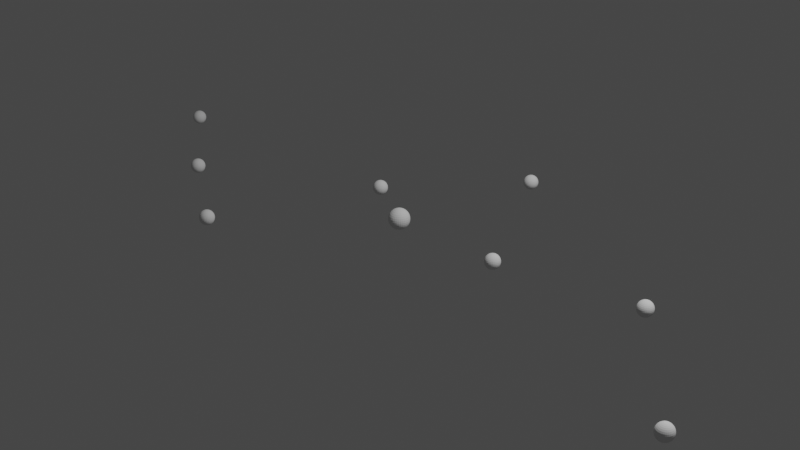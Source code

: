 # Source: point_on_curve1.blend  (saved by Blender 3.0.42; exported with 4.5.12 LTS)
import bpy
from mathutils import Matrix  # noqa: F401  (used for matrix-valued properties, if any)

bpy.ops.wm.read_factory_settings(use_empty=True)
scene = bpy.context.scene
scene.name = 'Scene'

# ---- collections
col_collection = bpy.data.collections.new('Collection'); scene.collection.children.link(col_collection)

# ---- node groups
ng_geometry_nodes = bpy.data.node_groups.new('Geometry Nodes', 'GeometryNodeTree')
_s = ng_geometry_nodes.interface.new_socket(name='Geometry', in_out='OUTPUT', socket_type='NodeSocketGeometry')
_s = ng_geometry_nodes.interface.new_socket(name='Geometry', in_out='INPUT', socket_type='NodeSocketGeometry')
ng_geometry_nodes.is_modifier = True
# nodes of 'Geometry Nodes' reference scene objects; filled in after objects exist

# ---- world
world_world = bpy.data.worlds.new('World'); scene.world = world_world
world_world.use_nodes = True; world_world.node_tree.nodes.clear()
_N = world_world.node_tree.nodes; _L = world_world.node_tree.links
n0 = _N.new('ShaderNodeOutputWorld'); n0.name = 'World Output'; n0.location = (300, 300)
n1 = _N.new('ShaderNodeBackground'); n1.name = 'Background'; n1.location = (10, 300)
n1.inputs[0].default_value = (0.05088, 0.05088, 0.05088, 1.0)
_L.new(n1.outputs[0], n0.inputs[0])
n0.is_active_output = True
world_world.color = (0.05088, 0.05088, 0.05088)
world_world.use_sun_shadow = False
world_world.sun_shadow_jitter_overblur = 0.0

# ---- cameras
cam_camera = bpy.data.cameras.new('Camera')
cam_camera.clip_end = 100.0
cam_camera.ortho_scale = 7.314

# ---- lights
light_light = bpy.data.lights.new('Light', 'POINT')
light_light.transmission_factor = 0.0
light_light.energy = 1000.0
light_light.shadow_soft_size = 0.1
light_light.shadow_maximum_resolution = 0.006
light_light.use_absolute_resolution = True

# ---- meshes
me_sphere = bpy.data.meshes.new('Sphere')
me_sphere.from_pydata([(0.0, -0.05248, -0.2639), (0.0, -0.103, -0.2485), (0.0, -0.1495, -0.2237), (0.0, -0.1902, -0.1902), (0.0, -0.2237, -0.1495), (0.0, -0.2485, -0.103), (0.0, -0.2639, -0.05248), (0.0, -0.2237, 0.1495), (0.0, -0.1902, 0.1902), (0.0, -0.1495, 0.2237), (-0.01024, -0.05148, -0.2639), (-0.02008, -0.101, -0.2485), (-0.02916, -0.1466, -0.2237), (-0.03711, -0.1866, -0.1902), (-0.04364, -0.2194, -0.1495), (-0.04849, -0.2438, -0.103), (-0.05148, -0.2588, -0.05248), (-0.05248, -0.2639, 1.176e-08), (-0.05148, -0.2588, 0.05248), (-0.04849, -0.2438, 0.103), (-0.04364, -0.2194, 0.1495), (-0.03711, -0.1866, 0.1902), (-0.02916, -0.1466, 0.2237), (-0.02008, -0.101, 0.2485), (-0.01024, -0.05148, 0.2639), (-0.02008, -0.04849, -0.2639), (-0.0394, -0.09511, -0.2485), (-0.0572, -0.1381, -0.2237), (-0.0728, -0.1757, -0.1902), (-0.0856, -0.2067, -0.1495), (-0.09511, -0.2296, -0.103), (-0.101, -0.2438, -0.05248), (-0.103, -0.2485, 1.176e-08), (-0.101, -0.2438, 0.05248), (-0.09511, -0.2296, 0.103), (-0.0856, -0.2067, 0.1495), (-0.0728, -0.1757, 0.1902), (-0.0572, -0.1381, 0.2237), (-0.0394, -0.09511, 0.2485), (-0.02008, -0.04849, 0.2639), (-0.02916, -0.04364, -0.2639), (-0.0572, -0.0856, -0.2485), (-0.08304, -0.1243, -0.2237), (-0.1057, -0.1582, -0.1902), (-0.1243, -0.186, -0.1495), (-0.1381, -0.2067, -0.103), (-0.1466, -0.2194, -0.05248), (-0.1495, -0.2237, 1.176e-08), (-0.1466, -0.2194, 0.05248), (-0.1381, -0.2067, 0.103), (-0.1243, -0.186, 0.1495), (-0.1057, -0.1582, 0.1902), (-0.08304, -0.1243, 0.2237), (-0.0572, -0.0856, 0.2485), (-0.02916, -0.04364, 0.2639), (-0.03711, -0.03711, -0.2639), (-0.0728, -0.0728, -0.2485), (-0.1057, -0.1057, -0.2237), (-0.1345, -0.1345, -0.1902), (-0.1582, -0.1582, -0.1495), (-0.1757, -0.1757, -0.103), (-0.1866, -0.1866, -0.05248), (-0.1902, -0.1902, 1.176e-08), (-0.1866, -0.1866, 0.05248), (-0.1757, -0.1757, 0.103), (-0.1582, -0.1582, 0.1495), (-0.1345, -0.1345, 0.1902), (-0.1057, -0.1057, 0.2237), (-0.0728, -0.0728, 0.2485), (-0.03711, -0.03711, 0.2639), (-0.04364, -0.02916, -0.2639), (-0.0856, -0.0572, -0.2485), (-0.1243, -0.08304, -0.2237), (-0.1582, -0.1057, -0.1902), (-0.186, -0.1243, -0.1495), (-0.2067, -0.1381, -0.103), (-0.2194, -0.1466, -0.05248), (-0.2237, -0.1495, 1.176e-08), (-0.2194, -0.1466, 0.05248), (-0.2067, -0.1381, 0.103), (-0.186, -0.1243, 0.1495), (-0.1582, -0.1057, 0.1902), (-0.1243, -0.08304, 0.2237), (-0.0856, -0.0572, 0.2485), (-0.04364, -0.02916, 0.2639), (-0.04849, -0.02008, -0.2639), (-0.09511, -0.0394, -0.2485), (-0.1381, -0.0572, -0.2237), (-0.1757, -0.0728, -0.1902), (-0.2067, -0.0856, -0.1495), (-0.2296, -0.09511, -0.103), (-0.2438, -0.101, -0.05248), (-0.2485, -0.103, 1.176e-08), (-0.2438, -0.101, 0.05248), (-0.2296, -0.09511, 0.103), (-0.2067, -0.0856, 0.1495), (-0.1757, -0.0728, 0.1902), (-0.1381, -0.0572, 0.2237), (-0.09511, -0.0394, 0.2485), (-0.04849, -0.02008, 0.2639), (-0.05148, -0.01024, -0.2639), (-0.101, -0.02008, -0.2485), (-0.1466, -0.02916, -0.2237), (-0.1866, -0.03711, -0.1902), (-0.2194, -0.04364, -0.1495), (-0.2438, -0.04849, -0.103), (-0.2588, -0.05148, -0.05248), (-0.2639, -0.05248, 1.176e-08), (-0.2588, -0.05148, 0.05248), (-0.2438, -0.04849, 0.103), (-0.2194, -0.04364, 0.1495), (-0.1866, -0.03711, 0.1902), (-0.1466, -0.02916, 0.2237), (-0.101, -0.02008, 0.2485), (-0.05148, -0.01024, 0.2639), (-0.05248, 1.849e-08, -0.2639), (-0.103, 3.252e-08, -0.2485), (-0.1495, 3.052e-08, -0.2237), (-0.1902, 1.248e-08, -0.1902), (-0.2237, 2.45e-08, -0.1495), (-0.2485, 4.461e-09, -0.103), (-0.2639, 2.45e-08, -0.05248), (-0.269, 4.455e-08, 1.176e-08), (-0.2639, 2.45e-08, 0.05248), (-0.2485, 4.054e-08, 0.103), (-0.2237, 2.851e-08, 0.1495), (-0.1902, 1.248e-08, 0.1902), (-0.1495, 3.052e-08, 0.2237), (-0.103, 2.651e-08, 0.2485), (-0.05248, 2.05e-08, 0.2639), (-0.05148, 0.01024, -0.2639), (-0.101, 0.02008, -0.2485), (-0.1466, 0.02916, -0.2237), (-0.1866, 0.03711, -0.1902), (-0.2194, 0.04364, -0.1495), (-0.2438, 0.04849, -0.103), (-0.2588, 0.05148, -0.05248), (-0.2639, 0.05248, 1.176e-08), (-0.2588, 0.05148, 0.05248), (-0.2438, 0.04849, 0.103), (-0.2194, 0.04364, 0.1495), (-0.1866, 0.03711, 0.1902), (-0.1466, 0.02916, 0.2237), (-0.101, 0.02008, 0.2485), (-0.05148, 0.01024, 0.2639), (-0.04849, 0.02008, -0.2639), (-0.09511, 0.0394, -0.2485), (-0.1381, 0.0572, -0.2237), (-0.1757, 0.0728, -0.1902), (-0.2067, 0.0856, -0.1495), (-0.2296, 0.09511, -0.103), (-0.2438, 0.101, -0.05248), (-0.2485, 0.103, 1.176e-08), (-0.2438, 0.101, 0.05248), (-0.2296, 0.09511, 0.103), (-0.2067, 0.0856, 0.1495), (-0.1757, 0.0728, 0.1902), (-0.1381, 0.0572, 0.2237), (-0.09511, 0.0394, 0.2485), (-0.04849, 0.02008, 0.2639), (-0.04364, 0.02916, -0.2639), (-0.0856, 0.0572, -0.2485), (-0.1243, 0.08304, -0.2237), (-0.1582, 0.1057, -0.1902), (-0.186, 0.1243, -0.1495), (-0.2067, 0.1381, -0.103), (-0.2194, 0.1466, -0.05248), (-0.2237, 0.1495, 1.176e-08), (-0.2194, 0.1466, 0.05248), (-0.2067, 0.1381, 0.103), (-0.186, 0.1243, 0.1495), (-0.1582, 0.1057, 0.1902), (-0.1243, 0.08304, 0.2237), (-0.0856, 0.0572, 0.2485), (-0.04364, 0.02916, 0.2639), (-0.03711, 0.03711, -0.2639), (-0.0728, 0.0728, -0.2485), (-0.1057, 0.1057, -0.2237), (-0.1345, 0.1345, -0.1902), (-0.1582, 0.1582, -0.1495), (-0.1757, 0.1757, -0.103), (-0.1866, 0.1866, -0.05248), (-0.1902, 0.1902, 1.176e-08), (-0.1866, 0.1866, 0.05248), (-0.1757, 0.1757, 0.103), (-0.1582, 0.1582, 0.1495), (-0.1345, 0.1345, 0.1902), (-0.1057, 0.1057, 0.2237), (-0.0728, 0.0728, 0.2485), (-0.03711, 0.03711, 0.2639), (-0.02916, 0.04364, -0.2639), (-0.0572, 0.0856, -0.2485), (-0.08304, 0.1243, -0.2237), (-0.1057, 0.1582, -0.1902), (-0.1243, 0.186, -0.1495), (-0.1381, 0.2067, -0.103), (-0.1466, 0.2194, -0.05248), (-0.1495, 0.2237, 1.176e-08), (-0.1466, 0.2194, 0.05248), (-0.1381, 0.2067, 0.103), (-0.1243, 0.186, 0.1495), (-0.1057, 0.1582, 0.1902), (-0.08304, 0.1243, 0.2237), (-0.0572, 0.0856, 0.2485), (-0.02916, 0.04364, 0.2639), (-0.02008, 0.04849, -0.2639), (-0.0394, 0.09511, -0.2485), (-0.0572, 0.1381, -0.2237), (-0.0728, 0.1757, -0.1902), (-0.0856, 0.2067, -0.1495), (-0.09511, 0.2296, -0.103), (-0.101, 0.2438, -0.05248), (-0.103, 0.2485, 1.176e-08), (-0.101, 0.2438, 0.05248), (-0.09511, 0.2296, 0.103), (-0.0856, 0.2067, 0.1495), (-0.0728, 0.1757, 0.1902), (-0.0572, 0.1381, 0.2237), (-0.0394, 0.09511, 0.2485), (-0.02008, 0.04849, 0.2639), (-0.01024, 0.05148, -0.2639), (-0.02008, 0.101, -0.2485), (-0.02916, 0.1466, -0.2237), (-0.03711, 0.1866, -0.1902), (-0.04364, 0.2194, -0.1495), (-0.04849, 0.2438, -0.103), (-0.05148, 0.2588, -0.05248), (-0.05248, 0.2639, 1.176e-08), (-0.05148, 0.2588, 0.05248), (-0.04849, 0.2438, 0.103), (-0.04364, 0.2194, 0.1495), (-0.03711, 0.1866, 0.1902), (-0.02916, 0.1466, 0.2237), (-0.02008, 0.101, 0.2485), (-0.01024, 0.05148, 0.2639), (-5.795e-10, 0.05248, -0.2639), (7.438e-09, 0.103, -0.2485), (1.746e-08, 0.1495, -0.2237), (-1.261e-08, 0.1902, -0.1902), (3.429e-09, 0.2237, -0.1495), (-4.588e-09, 0.2485, -0.103), (1.946e-08, 0.2639, -0.05248), (7.158e-08, 0.269, 1.176e-08), (1.946e-08, 0.2639, 0.05248), (3.149e-08, 0.2485, 0.103), (1.145e-08, 0.2237, 0.1495), (-1.261e-08, 0.1902, 0.1902), (1.746e-08, 0.1495, 0.2237), (-5.795e-10, 0.103, 0.2485), (4.227e-10, 0.05248, 0.2639), (0.01024, 0.05148, -0.2639), (0.02008, 0.101, -0.2485), (0.02916, 0.1466, -0.2237), (0.03711, 0.1866, -0.1902), (0.04364, 0.2194, -0.1495), (0.04849, 0.2438, -0.103), (0.05148, 0.2588, -0.05248), (0.05248, 0.2639, 1.176e-08), (0.05148, 0.2588, 0.05248), (0.04849, 0.2438, 0.103), (0.04364, 0.2194, 0.1495), (0.03711, 0.1866, 0.1902), (0.02916, 0.1466, 0.2237), (0.02008, 0.101, 0.2485), (0.01024, 0.05148, 0.2639), (0.02008, 0.04849, -0.2639), (0.0394, 0.09511, -0.2485), (0.0572, 0.1381, -0.2237), (0.0728, 0.1757, -0.1902), (0.0856, 0.2067, -0.1495), (0.09511, 0.2296, -0.103), (0.101, 0.2438, -0.05248), (0.103, 0.2485, 1.176e-08), (0.101, 0.2438, 0.05248), (0.09511, 0.2296, 0.103), (0.0856, 0.2067, 0.1495), (0.0728, 0.1757, 0.1902), (0.0572, 0.1381, 0.2237), (0.0394, 0.09511, 0.2485), (0.02008, 0.04849, 0.2639), (0.02916, 0.04364, -0.2639), (0.0572, 0.0856, -0.2485), (0.08304, 0.1243, -0.2237), (0.1057, 0.1582, -0.1902), (0.1243, 0.186, -0.1495), (0.1381, 0.2067, -0.103), (0.1466, 0.2194, -0.05248), (0.1495, 0.2237, 1.176e-08), (0.1466, 0.2194, 0.05248), (0.1381, 0.2067, 0.103), (0.1243, 0.186, 0.1495), (0.1057, 0.1582, 0.1902), (0.08304, 0.1243, 0.2237), (0.0572, 0.0856, 0.2485), (0.02916, 0.04364, 0.2639), (0.03711, 0.03711, -0.2639), (0.0728, 0.0728, -0.2485), (0.1057, 0.1057, -0.2237), (0.1345, 0.1345, -0.1902), (0.1582, 0.1582, -0.1495), (0.1757, 0.1757, -0.103), (0.1866, 0.1866, -0.05248), (0.1902, 0.1902, 1.176e-08), (0.1866, 0.1866, 0.05248), (0.1757, 0.1757, 0.103), (0.1582, 0.1582, 0.1495), (0.1345, 0.1345, 0.1902), (0.1057, 0.1057, 0.2237), (0.0728, 0.0728, 0.2485), (0.03711, 0.03711, 0.2639), (0.04364, 0.02916, -0.2639), (0.0856, 0.0572, -0.2485), (0.1243, 0.08304, -0.2237), (0.1582, 0.1057, -0.1902), (0.186, 0.1243, -0.1495), (0.2067, 0.1381, -0.103), (0.2194, 0.1466, -0.05248), (0.2237, 0.1495, 1.176e-08), (0.2194, 0.1466, 0.05248), (0.2067, 0.1381, 0.103), (0.186, 0.1243, 0.1495), (0.1582, 0.1057, 0.1902), (0.1243, 0.08304, 0.2237), (0.0856, 0.0572, 0.2485), (0.04364, 0.02916, 0.2639), (2.173e-08, 3.252e-08, -0.269), (0.04849, 0.02008, -0.2639), (0.09511, 0.0394, -0.2485), (0.1381, 0.0572, -0.2237), (0.1757, 0.0728, -0.1902), (0.2067, 0.0856, -0.1495), (0.2296, 0.09511, -0.103), (0.2438, 0.101, -0.05248), (0.2485, 0.103, 1.176e-08), (0.2438, 0.101, 0.05248), (0.2296, 0.09511, 0.103), (0.2067, 0.0856, 0.1495), (0.1757, 0.0728, 0.1902), (0.1381, 0.0572, 0.2237), (0.09511, 0.0394, 0.2485), (0.04849, 0.02008, 0.2639), (0.05148, 0.01024, -0.2639), (0.101, 0.02008, -0.2485), (0.1466, 0.02916, -0.2237), (0.1866, 0.03711, -0.1902), (0.2194, 0.04364, -0.1495), (0.2438, 0.04849, -0.103), (0.2588, 0.05148, -0.05248), (0.2639, 0.05248, 1.176e-08), (0.2588, 0.05148, 0.05248), (0.2438, 0.04849, 0.103), (0.2194, 0.04364, 0.1495), (0.1866, 0.03711, 0.1902), (0.1466, 0.02916, 0.2237), (0.101, 0.02008, 0.2485), (0.05148, 0.01024, 0.2639), (0.05248, 1.949e-08, -0.2639), (0.103, 1.248e-08, -0.2485), (0.1495, -1.552e-09, -0.2237), (0.1902, 2.45e-08, -0.1902), (0.2237, 1.248e-08, -0.1495), (0.2485, 4.519e-10, -0.103), (0.2639, -1.959e-08, -0.05248), (0.269, -1.038e-07, 1.176e-08), (0.2639, -1.959e-08, 0.05248), (0.2485, -3.162e-08, 0.103), (0.2237, 8.469e-09, 0.1495), (0.1902, 2.45e-08, 0.1902), (0.1495, -1.552e-09, 0.2237), (0.103, 1.649e-08, 0.2485), (0.05248, 1.849e-08, 0.2639), (0.05148, -0.01024, -0.2639), (0.101, -0.02008, -0.2485), (0.1466, -0.02916, -0.2237), (0.1866, -0.03711, -0.1902), (0.2194, -0.04364, -0.1495), (0.2438, -0.04849, -0.103), (0.2588, -0.05148, -0.05248), (0.2639, -0.05248, 1.176e-08), (0.2588, -0.05148, 0.05248), (0.2438, -0.04849, 0.103), (0.2194, -0.04364, 0.1495), (0.1866, -0.03711, 0.1902), (0.1466, -0.02916, 0.2237), (0.101, -0.02008, 0.2485), (0.05148, -0.01024, 0.2639), (0.04849, -0.02008, -0.2639), (0.09511, -0.0394, -0.2485), (0.1381, -0.0572, -0.2237), (0.1757, -0.0728, -0.1902), (0.2067, -0.0856, -0.1495), (0.2296, -0.09511, -0.103), (0.2438, -0.101, -0.05248), (0.2485, -0.103, 1.176e-08), (0.2438, -0.101, 0.05248), (0.2296, -0.09511, 0.103), (0.2067, -0.0856, 0.1495), (0.1757, -0.0728, 0.1902), (0.1381, -0.0572, 0.2237), (0.09511, -0.0394, 0.2485), (0.04849, -0.02008, 0.2639), (0.04364, -0.02916, -0.2639), (0.0856, -0.0572, -0.2485), (0.1243, -0.08304, -0.2237), (0.1582, -0.1057, -0.1902), (0.186, -0.1243, -0.1495), (0.2067, -0.1381, -0.103), (0.2194, -0.1466, -0.05248), (0.2237, -0.1495, 1.176e-08), (0.2194, -0.1466, 0.05248), (0.2067, -0.1381, 0.103), (0.186, -0.1243, 0.1495), (0.1582, -0.1057, 0.1902), (0.1243, -0.08304, 0.2237), (0.0856, -0.0572, 0.2485), (0.04364, -0.02916, 0.2639), (0.03711, -0.03711, -0.2639), (0.0728, -0.0728, -0.2485), (0.1057, -0.1057, -0.2237), (0.1345, -0.1345, -0.1902), (0.1582, -0.1582, -0.1495), (0.1757, -0.1757, -0.103), (0.1866, -0.1866, -0.05248), (0.1902, -0.1902, 1.176e-08), (0.1866, -0.1866, 0.05248), (0.1757, -0.1757, 0.103), (0.1582, -0.1582, 0.1495), (0.1345, -0.1345, 0.1902), (0.1057, -0.1057, 0.2237), (0.0728, -0.0728, 0.2485), (0.03711, -0.03711, 0.2639), (0.02916, -0.04364, -0.2639), (0.0572, -0.0856, -0.2485), (0.08304, -0.1243, -0.2237), (0.1057, -0.1582, -0.1902), (0.1243, -0.186, -0.1495), (0.1381, -0.2067, -0.103), (0.1466, -0.2194, -0.05248), (0.1495, -0.2237, 1.176e-08), (0.1466, -0.2194, 0.05248), (0.1381, -0.2067, 0.103), (0.1243, -0.186, 0.1495), (0.1057, -0.1582, 0.1902), (0.08304, -0.1243, 0.2237), (0.0572, -0.0856, 0.2485), (0.02916, -0.04364, 0.2639), (0.02008, -0.04849, -0.2639), (0.0394, -0.09511, -0.2485), (0.0572, -0.1381, -0.2237), (0.0728, -0.1757, -0.1902), (0.0856, -0.2067, -0.1495), (0.09511, -0.2296, -0.103), (0.101, -0.2438, -0.05248), (0.103, -0.2485, 1.176e-08), (0.101, -0.2438, 0.05248), (0.09511, -0.2296, 0.103), (0.0856, -0.2067, 0.1495), (0.0728, -0.1757, 0.1902), (0.0572, -0.1381, 0.2237), (0.0394, -0.09511, 0.2485), (0.02008, -0.04849, 0.2639), (0.01024, -0.05148, -0.2639), (0.02008, -0.101, -0.2485), (0.02916, -0.1466, -0.2237), (0.03711, -0.1866, -0.1902), (0.04364, -0.2194, -0.1495), (0.04849, -0.2438, -0.103), (0.05148, -0.2588, -0.05248), (0.05248, -0.2639, 1.176e-08), (0.05148, -0.2588, 0.05248), (0.04849, -0.2438, 0.103), (0.04364, -0.2194, 0.1495), (0.03711, -0.1866, 0.1902), (0.02916, -0.1466, 0.2237), (0.02008, -0.101, 0.2485), (0.01024, -0.05148, 0.2639), (-1.449e-07, -0.269, 1.176e-08), (-6.071e-08, -0.2639, 0.05248), (-5.269e-08, -0.2485, 0.103), (-1.862e-08, -0.103, 0.2485), (-7.595e-09, -0.05248, 0.2639), (0.0, 2.352e-08, 0.269)], [], [(7, 478, 19, 20), (3, 2, 12, 13), (8, 7, 20, 21), (4, 3, 13, 14), (9, 8, 21, 22), (5, 4, 14, 15), (479, 9, 22, 23), (6, 5, 15, 16), (480, 479, 23, 24), (476, 6, 16, 17), (0, 325, 10), (481, 480, 24), (477, 476, 17, 18), (1, 0, 10, 11), (478, 477, 18, 19), (2, 1, 11, 12), (19, 18, 33, 34), (12, 11, 26, 27), (20, 19, 34, 35), (13, 12, 27, 28), (21, 20, 35, 36), (14, 13, 28, 29), (22, 21, 36, 37), (15, 14, 29, 30), (23, 22, 37, 38), (16, 15, 30, 31), (24, 23, 38, 39), (17, 16, 31, 32), (10, 325, 25), (481, 24, 39), (18, 17, 32, 33), (11, 10, 25, 26), (38, 37, 52, 53), (31, 30, 45, 46), (39, 38, 53, 54), (32, 31, 46, 47), (25, 325, 40), (481, 39, 54), (33, 32, 47, 48), (26, 25, 40, 41), (34, 33, 48, 49), (27, 26, 41, 42), (35, 34, 49, 50), (28, 27, 42, 43), (36, 35, 50, 51), (29, 28, 43, 44), (37, 36, 51, 52), (30, 29, 44, 45), (42, 41, 56, 57), (50, 49, 64, 65), (43, 42, 57, 58), (51, 50, 65, 66), (44, 43, 58, 59), (52, 51, 66, 67), (45, 44, 59, 60), (53, 52, 67, 68), (46, 45, 60, 61), (54, 53, 68, 69), (47, 46, 61, 62), (40, 325, 55), (481, 54, 69), (48, 47, 62, 63), (41, 40, 55, 56), (49, 48, 63, 64), (61, 60, 75, 76), (69, 68, 83, 84), (62, 61, 76, 77), (55, 325, 70), (481, 69, 84), (63, 62, 77, 78), (56, 55, 70, 71), (64, 63, 78, 79), (57, 56, 71, 72), (65, 64, 79, 80), (58, 57, 72, 73), (66, 65, 80, 81), (59, 58, 73, 74), (67, 66, 81, 82), (60, 59, 74, 75), (68, 67, 82, 83), (80, 79, 94, 95), (73, 72, 87, 88), (81, 80, 95, 96), (74, 73, 88, 89), (82, 81, 96, 97), (75, 74, 89, 90), (83, 82, 97, 98), (76, 75, 90, 91), (84, 83, 98, 99), (77, 76, 91, 92), (70, 325, 85), (481, 84, 99), (78, 77, 92, 93), (71, 70, 85, 86), (79, 78, 93, 94), (72, 71, 86, 87), (99, 98, 113, 114), (92, 91, 106, 107), (85, 325, 100), (481, 99, 114), (93, 92, 107, 108), (86, 85, 100, 101), (94, 93, 108, 109), (87, 86, 101, 102), (95, 94, 109, 110), (88, 87, 102, 103), (96, 95, 110, 111), (89, 88, 103, 104), (97, 96, 111, 112), (90, 89, 104, 105), (98, 97, 112, 113), (91, 90, 105, 106), (111, 110, 125, 126), (104, 103, 118, 119), (112, 111, 126, 127), (105, 104, 119, 120), (113, 112, 127, 128), (106, 105, 120, 121), (114, 113, 128, 129), (107, 106, 121, 122), (100, 325, 115), (481, 114, 129), (108, 107, 122, 123), (101, 100, 115, 116), (109, 108, 123, 124), (102, 101, 116, 117), (110, 109, 124, 125), (103, 102, 117, 118), (115, 325, 130), (481, 129, 144), (123, 122, 137, 138), (116, 115, 130, 131), (124, 123, 138, 139), (117, 116, 131, 132), (125, 124, 139, 140), (118, 117, 132, 133), (126, 125, 140, 141), (119, 118, 133, 134), (127, 126, 141, 142), (120, 119, 134, 135), (128, 127, 142, 143), (121, 120, 135, 136), (129, 128, 143, 144), (122, 121, 136, 137), (134, 133, 148, 149), (142, 141, 156, 157), (135, 134, 149, 150), (143, 142, 157, 158), (136, 135, 150, 151), (144, 143, 158, 159), (137, 136, 151, 152), (130, 325, 145), (481, 144, 159), (138, 137, 152, 153), (131, 130, 145, 146), (139, 138, 153, 154), (132, 131, 146, 147), (140, 139, 154, 155), (133, 132, 147, 148), (141, 140, 155, 156), (153, 152, 167, 168), (146, 145, 160, 161), (154, 153, 168, 169), (147, 146, 161, 162), (155, 154, 169, 170), (148, 147, 162, 163), (156, 155, 170, 171), (149, 148, 163, 164), (157, 156, 171, 172), (150, 149, 164, 165), (158, 157, 172, 173), (151, 150, 165, 166), (159, 158, 173, 174), (152, 151, 166, 167), (145, 325, 160), (481, 159, 174), (172, 171, 186, 187), (165, 164, 179, 180), (173, 172, 187, 188), (166, 165, 180, 181), (174, 173, 188, 189), (167, 166, 181, 182), (160, 325, 175), (481, 174, 189), (168, 167, 182, 183), (161, 160, 175, 176), (169, 168, 183, 184), (162, 161, 176, 177), (170, 169, 184, 185), (163, 162, 177, 178), (171, 170, 185, 186), (164, 163, 178, 179), (176, 175, 190, 191), (184, 183, 198, 199), (177, 176, 191, 192), (185, 184, 199, 200), (178, 177, 192, 193), (186, 185, 200, 201), (179, 178, 193, 194), (187, 186, 201, 202), (180, 179, 194, 195), (188, 187, 202, 203), (181, 180, 195, 196), (189, 188, 203, 204), (182, 181, 196, 197), (175, 325, 190), (481, 189, 204), (183, 182, 197, 198), (195, 194, 209, 210), (203, 202, 217, 218), (196, 195, 210, 211), (204, 203, 218, 219), (197, 196, 211, 212), (190, 325, 205), (481, 204, 219), (198, 197, 212, 213), (191, 190, 205, 206), (199, 198, 213, 214), (192, 191, 206, 207), (200, 199, 214, 215), (193, 192, 207, 208), (201, 200, 215, 216), (194, 193, 208, 209), (202, 201, 216, 217), (214, 213, 228, 229), (207, 206, 221, 222), (215, 214, 229, 230), (208, 207, 222, 223), (216, 215, 230, 231), (209, 208, 223, 224), (217, 216, 231, 232), (210, 209, 224, 225), (218, 217, 232, 233), (211, 210, 225, 226), (219, 218, 233, 234), (212, 211, 226, 227), (205, 325, 220), (481, 219, 234), (213, 212, 227, 228), (206, 205, 220, 221), (233, 232, 247, 248), (226, 225, 240, 241), (234, 233, 248, 249), (227, 226, 241, 242), (220, 325, 235), (481, 234, 249), (228, 227, 242, 243), (221, 220, 235, 236), (229, 228, 243, 244), (222, 221, 236, 237), (230, 229, 244, 245), (223, 222, 237, 238), (231, 230, 245, 246), (224, 223, 238, 239), (232, 231, 246, 247), (225, 224, 239, 240), (245, 244, 259, 260), (238, 237, 252, 253), (246, 245, 260, 261), (239, 238, 253, 254), (247, 246, 261, 262), (240, 239, 254, 255), (248, 247, 262, 263), (241, 240, 255, 256), (249, 248, 263, 264), (242, 241, 256, 257), (235, 325, 250), (481, 249, 264), (243, 242, 257, 258), (236, 235, 250, 251), (244, 243, 258, 259), (237, 236, 251, 252), (264, 263, 278, 279), (257, 256, 271, 272), (250, 325, 265), (481, 264, 279), (258, 257, 272, 273), (251, 250, 265, 266), (259, 258, 273, 274), (252, 251, 266, 267), (260, 259, 274, 275), (253, 252, 267, 268), (261, 260, 275, 276), (254, 253, 268, 269), (262, 261, 276, 277), (255, 254, 269, 270), (263, 262, 277, 278), (256, 255, 270, 271), (268, 267, 282, 283), (276, 275, 290, 291), (269, 268, 283, 284), (277, 276, 291, 292), (270, 269, 284, 285), (278, 277, 292, 293), (271, 270, 285, 286), (279, 278, 293, 294), (272, 271, 286, 287), (265, 325, 280), (481, 279, 294), (273, 272, 287, 288), (266, 265, 280, 281), (274, 273, 288, 289), (267, 266, 281, 282), (275, 274, 289, 290), (287, 286, 301, 302), (280, 325, 295), (481, 294, 309), (288, 287, 302, 303), (281, 280, 295, 296), (289, 288, 303, 304), (282, 281, 296, 297), (290, 289, 304, 305), (283, 282, 297, 298), (291, 290, 305, 306), (284, 283, 298, 299), (292, 291, 306, 307), (285, 284, 299, 300), (293, 292, 307, 308), (286, 285, 300, 301), (294, 293, 308, 309), (306, 305, 320, 321), (299, 298, 313, 314), (307, 306, 321, 322), (300, 299, 314, 315), (308, 307, 322, 323), (301, 300, 315, 316), (309, 308, 323, 324), (302, 301, 316, 317), (295, 325, 310), (481, 309, 324), (303, 302, 317, 318), (296, 295, 310, 311), (304, 303, 318, 319), (297, 296, 311, 312), (305, 304, 319, 320), (298, 297, 312, 313), (310, 325, 326), (481, 324, 340), (318, 317, 333, 334), (311, 310, 326, 327), (319, 318, 334, 335), (312, 311, 327, 328), (320, 319, 335, 336), (313, 312, 328, 329), (321, 320, 336, 337), (314, 313, 329, 330), (322, 321, 337, 338), (315, 314, 330, 331), (323, 322, 338, 339), (316, 315, 331, 332), (324, 323, 339, 340), (317, 316, 332, 333), (330, 329, 344, 345), (338, 337, 352, 353), (331, 330, 345, 346), (339, 338, 353, 354), (332, 331, 346, 347), (340, 339, 354, 355), (333, 332, 347, 348), (326, 325, 341), (481, 340, 355), (334, 333, 348, 349), (327, 326, 341, 342), (335, 334, 349, 350), (328, 327, 342, 343), (336, 335, 350, 351), (329, 328, 343, 344), (337, 336, 351, 352), (349, 348, 363, 364), (342, 341, 356, 357), (350, 349, 364, 365), (343, 342, 357, 358), (351, 350, 365, 366), (344, 343, 358, 359), (352, 351, 366, 367), (345, 344, 359, 360), (353, 352, 367, 368), (346, 345, 360, 361), (354, 353, 368, 369), (347, 346, 361, 362), (355, 354, 369, 370), (348, 347, 362, 363), (341, 325, 356), (481, 355, 370), (368, 367, 382, 383), (361, 360, 375, 376), (369, 368, 383, 384), (362, 361, 376, 377), (370, 369, 384, 385), (363, 362, 377, 378), (356, 325, 371), (481, 370, 385), (364, 363, 378, 379), (357, 356, 371, 372), (365, 364, 379, 380), (358, 357, 372, 373), (366, 365, 380, 381), (359, 358, 373, 374), (367, 366, 381, 382), (360, 359, 374, 375), (380, 379, 394, 395), (373, 372, 387, 388), (381, 380, 395, 396), (374, 373, 388, 389), (382, 381, 396, 397), (375, 374, 389, 390), (383, 382, 397, 398), (376, 375, 390, 391), (384, 383, 398, 399), (377, 376, 391, 392), (385, 384, 399, 400), (378, 377, 392, 393), (371, 325, 386), (481, 385, 400), (379, 378, 393, 394), (372, 371, 386, 387), (399, 398, 413, 414), (392, 391, 406, 407), (400, 399, 414, 415), (393, 392, 407, 408), (386, 325, 401), (481, 400, 415), (394, 393, 408, 409), (387, 386, 401, 402), (395, 394, 409, 410), (388, 387, 402, 403), (396, 395, 410, 411), (389, 388, 403, 404), (397, 396, 411, 412), (390, 389, 404, 405), (398, 397, 412, 413), (391, 390, 405, 406), (403, 402, 417, 418), (411, 410, 425, 426), (404, 403, 418, 419), (412, 411, 426, 427), (405, 404, 419, 420), (413, 412, 427, 428), (406, 405, 420, 421), (414, 413, 428, 429), (407, 406, 421, 422), (415, 414, 429, 430), (408, 407, 422, 423), (401, 325, 416), (481, 415, 430), (409, 408, 423, 424), (402, 401, 416, 417), (410, 409, 424, 425), (422, 421, 436, 437), (430, 429, 444, 445), (423, 422, 437, 438), (416, 325, 431), (481, 430, 445), (424, 423, 438, 439), (417, 416, 431, 432), (425, 424, 439, 440), (418, 417, 432, 433), (426, 425, 440, 441), (419, 418, 433, 434), (427, 426, 441, 442), (420, 419, 434, 435), (428, 427, 442, 443), (421, 420, 435, 436), (429, 428, 443, 444), (441, 440, 455, 456), (434, 433, 448, 449), (442, 441, 456, 457), (435, 434, 449, 450), (443, 442, 457, 458), (436, 435, 450, 451), (444, 443, 458, 459), (437, 436, 451, 452), (445, 444, 459, 460), (438, 437, 452, 453), (431, 325, 446), (481, 445, 460), (439, 438, 453, 454), (432, 431, 446, 447), (440, 439, 454, 455), (433, 432, 447, 448), (460, 459, 474, 475), (453, 452, 467, 468), (446, 325, 461), (481, 460, 475), (454, 453, 468, 469), (447, 446, 461, 462), (455, 454, 469, 470), (448, 447, 462, 463), (456, 455, 470, 471), (449, 448, 463, 464), (457, 456, 471, 472), (450, 449, 464, 465), (458, 457, 472, 473), (451, 450, 465, 466), (459, 458, 473, 474), (452, 451, 466, 467), (464, 463, 2, 3), (472, 471, 7, 8), (465, 464, 3, 4), (473, 472, 8, 9), (466, 465, 4, 5), (474, 473, 9, 479), (467, 466, 5, 6), (475, 474, 479, 480), (468, 467, 6, 476), (461, 325, 0), (481, 475, 480), (469, 468, 476, 477), (462, 461, 0, 1), (470, 469, 477, 478), (463, 462, 1, 2), (471, 470, 478, 7)])
_uv = me_sphere.uv_layers.new(name='UVMap')
_uv.uv.foreach_set('vector', [0.75, 0.3125, 0.75, 0.375, 0.7188, 0.375, 0.7188, 0.3125, 0.75, 0.75, 0.75, 0.8125, 0.7188, 0.8125, 0.7188, 0.75, 0.75, 0.25, 0.75, 0.3125, 0.7188, 0.3125, 0.7188, 0.25, 0.75, 0.6875, 0.75, 0.75, 0.7188, 0.75, 0.7188, 0.6875, 0.75, 0.1875, 0.75, 0.25, 0.7188, 0.25, 0.7188, 0.1875, 0.75, 0.625, 0.75, 0.6875, 0.7188, 0.6875, 0.7188, 0.625, 0.75, 0.125, 0.75, 0.1875, 0.7188, 0.1875, 0.7188, 0.125, 0.75, 0.5625, 0.75, 0.625, 0.7188, 0.625, 0.7188, 0.5625, 0.75, 0.0625, 0.75, 0.125, 0.7188, 0.125, 0.7188, 0.0625, 0.75, 0.5, 0.75, 0.5625, 0.7188, 0.5625, 0.7188, 0.5, 0.75, 0.9375, 0.7344, 1.0, 0.7188, 0.9375, 0.7344, 0.0, 0.75, 0.0625, 0.7188, 0.0625, 0.75, 0.4375, 0.75, 0.5, 0.7188, 0.5, 0.7188, 0.4375, 0.75, 0.875, 0.75, 0.9375, 0.7188, 0.9375, 0.7188, 0.875, 0.75, 0.375, 0.75, 0.4375, 0.7188, 0.4375, 0.7188, 0.375, 0.75, 0.8125, 0.75, 0.875, 0.7188, 0.875, 0.7188, 0.8125, 0.7188, 0.375, 0.7188, 0.4375, 0.6875, 0.4375, 0.6875, 0.375, 0.7188, 0.8125, 0.7188, 0.875, 0.6875, 0.875, 0.6875, 0.8125, 0.7188, 0.3125, 0.7188, 0.375, 0.6875, 0.375, 0.6875, 0.3125, 0.7188, 0.75, 0.7188, 0.8125, 0.6875, 0.8125, 0.6875, 0.75, 0.7188, 0.25, 0.7188, 0.3125, 0.6875, 0.3125, 0.6875, 0.25, 0.7188, 0.6875, 0.7188, 0.75, 0.6875, 0.75, 0.6875, 0.6875, 0.7188, 0.1875, 0.7188, 0.25, 0.6875, 0.25, 0.6875, 0.1875, 0.7188, 0.625, 0.7188, 0.6875, 0.6875, 0.6875, 0.6875, 0.625, 0.7188, 0.125, 0.7188, 0.1875, 0.6875, 0.1875, 0.6875, 0.125, 0.7188, 0.5625, 0.7188, 0.625, 0.6875, 0.625, 0.6875, 0.5625, 0.7188, 0.0625, 0.7188, 0.125, 0.6875, 0.125, 0.6875, 0.0625, 0.7188, 0.5, 0.7188, 0.5625, 0.6875, 0.5625, 0.6875, 0.5, 0.7188, 0.9375, 0.7031, 1.0, 0.6875, 0.9375, 0.7031, 0.0, 0.7188, 0.0625, 0.6875, 0.0625, 0.7188, 0.4375, 0.7188, 0.5, 0.6875, 0.5, 0.6875, 0.4375, 0.7188, 0.875, 0.7188, 0.9375, 0.6875, 0.9375, 0.6875, 0.875, 0.6875, 0.125, 0.6875, 0.1875, 0.6562, 0.1875, 0.6562, 0.125, 0.6875, 0.5625, 0.6875, 0.625, 0.6562, 0.625, 0.6562, 0.5625, 0.6875, 0.0625, 0.6875, 0.125, 0.6562, 0.125, 0.6562, 0.0625, 0.6875, 0.5, 0.6875, 0.5625, 0.6562, 0.5625, 0.6562, 0.5, 0.6875, 0.9375, 0.6719, 1.0, 0.6562, 0.9375, 0.6719, 0.0, 0.6875, 0.0625, 0.6562, 0.0625, 0.6875, 0.4375, 0.6875, 0.5, 0.6562, 0.5, 0.6562, 0.4375, 0.6875, 0.875, 0.6875, 0.9375, 0.6562, 0.9375, 0.6562, 0.875, 0.6875, 0.375, 0.6875, 0.4375, 0.6562, 0.4375, 0.6562, 0.375, 0.6875, 0.8125, 0.6875, 0.875, 0.6562, 0.875, 0.6562, 0.8125, 0.6875, 0.3125, 0.6875, 0.375, 0.6562, 0.375, 0.6562, 0.3125, 0.6875, 0.75, 0.6875, 0.8125, 0.6562, 0.8125, 0.6562, 0.75, 0.6875, 0.25, 0.6875, 0.3125, 0.6562, 0.3125, 0.6562, 0.25, 0.6875, 0.6875, 0.6875, 0.75, 0.6562, 0.75, 0.6562, 0.6875, 0.6875, 0.1875, 0.6875, 0.25, 0.6562, 0.25, 0.6562, 0.1875, 0.6875, 0.625, 0.6875, 0.6875, 0.6562, 0.6875, 0.6562, 0.625, 0.6562, 0.8125, 0.6562, 0.875, 0.625, 0.875, 0.625, 0.8125, 0.6562, 0.3125, 0.6562, 0.375, 0.625, 0.375, 0.625, 0.3125, 0.6562, 0.75, 0.6562, 0.8125, 0.625, 0.8125, 0.625, 0.75, 0.6562, 0.25, 0.6562, 0.3125, 0.625, 0.3125, 0.625, 0.25, 0.6562, 0.6875, 0.6562, 0.75, 0.625, 0.75, 0.625, 0.6875, 0.6562, 0.1875, 0.6562, 0.25, 0.625, 0.25, 0.625, 0.1875, 0.6562, 0.625, 0.6562, 0.6875, 0.625, 0.6875, 0.625, 0.625, 0.6562, 0.125, 0.6562, 0.1875, 0.625, 0.1875, 0.625, 0.125, 0.6562, 0.5625, 0.6562, 0.625, 0.625, 0.625, 0.625, 0.5625, 0.6562, 0.0625, 0.6562, 0.125, 0.625, 0.125, 0.625, 0.0625, 0.6562, 0.5, 0.6562, 0.5625, 0.625, 0.5625, 0.625, 0.5, 0.6562, 0.9375, 0.6406, 1.0, 0.625, 0.9375, 0.6406, 0.0, 0.6562, 0.0625, 0.625, 0.0625, 0.6562, 0.4375, 0.6562, 0.5, 0.625, 0.5, 0.625, 0.4375, 0.6562, 0.875, 0.6562, 0.9375, 0.625, 0.9375, 0.625, 0.875, 0.6562, 0.375, 0.6562, 0.4375, 0.625, 0.4375, 0.625, 0.375, 0.625, 0.5625, 0.625, 0.625, 0.5938, 0.625, 0.5938, 0.5625, 0.625, 0.0625, 0.625, 0.125, 0.5938, 0.125, 0.5937, 0.0625, 0.625, 0.5, 0.625, 0.5625, 0.5938, 0.5625, 0.5938, 0.5, 0.625, 0.9375, 0.6094, 1.0, 0.5937, 0.9375, 0.6094, 0.0, 0.625, 0.0625, 0.5937, 0.0625, 0.625, 0.4375, 0.625, 0.5, 0.5938, 0.5, 0.5938, 0.4375, 0.625, 0.875, 0.625, 0.9375, 0.5937, 0.9375, 0.5937, 0.875, 0.625, 0.375, 0.625, 0.4375, 0.5938, 0.4375, 0.5938, 0.375, 0.625, 0.8125, 0.625, 0.875, 0.5937, 0.875, 0.5938, 0.8125, 0.625, 0.3125, 0.625, 0.375, 0.5938, 0.375, 0.5938, 0.3125, 0.625, 0.75, 0.625, 0.8125, 0.5938, 0.8125, 0.5938, 0.75, 0.625, 0.25, 0.625, 0.3125, 0.5938, 0.3125, 0.5938, 0.25, 0.625, 0.6875, 0.625, 0.75, 0.5938, 0.75, 0.5938, 0.6875, 0.625, 0.1875, 0.625, 0.25, 0.5938, 0.25, 0.5938, 0.1875, 0.625, 0.625, 0.625, 0.6875, 0.5938, 0.6875, 0.5938, 0.625, 0.625, 0.125, 0.625, 0.1875, 0.5938, 0.1875, 0.5938, 0.125, 0.5938, 0.3125, 0.5938, 0.375, 0.5625, 0.375, 0.5625, 0.3125, 0.5938, 0.75, 0.5938, 0.8125, 0.5625, 0.8125, 0.5625, 0.75, 0.5938, 0.25, 0.5938, 0.3125, 0.5625, 0.3125, 0.5625, 0.25, 0.5938, 0.6875, 0.5938, 0.75, 0.5625, 0.75, 0.5625, 0.6875, 0.5938, 0.1875, 0.5938, 0.25, 0.5625, 0.25, 0.5625, 0.1875, 0.5938, 0.625, 0.5938, 0.6875, 0.5625, 0.6875, 0.5625, 0.625, 0.5938, 0.125, 0.5938, 0.1875, 0.5625, 0.1875, 0.5625, 0.125, 0.5938, 0.5625, 0.5938, 0.625, 0.5625, 0.625, 0.5625, 0.5625, 0.5937, 0.0625, 0.5938, 0.125, 0.5625, 0.125, 0.5625, 0.0625, 0.5938, 0.5, 0.5938, 0.5625, 0.5625, 0.5625, 0.5625, 0.5, 0.5937, 0.9375, 0.5781, 1.0, 0.5625, 0.9375, 0.5781, 0.0, 0.5937, 0.0625, 0.5625, 0.0625, 0.5938, 0.4375, 0.5938, 0.5, 0.5625, 0.5, 0.5625, 0.4375, 0.5937, 0.875, 0.5937, 0.9375, 0.5625, 0.9375, 0.5625, 0.875, 0.5938, 0.375, 0.5938, 0.4375, 0.5625, 0.4375, 0.5625, 0.375, 0.5938, 0.8125, 0.5937, 0.875, 0.5625, 0.875, 0.5625, 0.8125, 0.5625, 0.0625, 0.5625, 0.125, 0.5312, 0.125, 0.5312, 0.0625, 0.5625, 0.5, 0.5625, 0.5625, 0.5312, 0.5625, 0.5312, 0.5, 0.5625, 0.9375, 0.5469, 1.0, 0.5312, 0.9375, 0.5469, 0.0, 0.5625, 0.0625, 0.5312, 0.0625, 0.5625, 0.4375, 0.5625, 0.5, 0.5312, 0.5, 0.5312, 0.4375, 0.5625, 0.875, 0.5625, 0.9375, 0.5312, 0.9375, 0.5312, 0.875, 0.5625, 0.375, 0.5625, 0.4375, 0.5312, 0.4375, 0.5312, 0.375, 0.5625, 0.8125, 0.5625, 0.875, 0.5312, 0.875, 0.5312, 0.8125, 0.5625, 0.3125, 0.5625, 0.375, 0.5312, 0.375, 0.5312, 0.3125, 0.5625, 0.75, 0.5625, 0.8125, 0.5312, 0.8125, 0.5312, 0.75, 0.5625, 0.25, 0.5625, 0.3125, 0.5312, 0.3125, 0.5312, 0.25, 0.5625, 0.6875, 0.5625, 0.75, 0.5312, 0.75, 0.5312, 0.6875, 0.5625, 0.1875, 0.5625, 0.25, 0.5312, 0.25, 0.5312, 0.1875, 0.5625, 0.625, 0.5625, 0.6875, 0.5312, 0.6875, 0.5312, 0.625, 0.5625, 0.125, 0.5625, 0.1875, 0.5312, 0.1875, 0.5312, 0.125, 0.5625, 0.5625, 0.5625, 0.625, 0.5312, 0.625, 0.5312, 0.5625, 0.5312, 0.25, 0.5312, 0.3125, 0.5, 0.3125, 0.5, 0.25, 0.5312, 0.6875, 0.5312, 0.75, 0.5, 0.75, 0.5, 0.6875, 0.5312, 0.1875, 0.5312, 0.25, 0.5, 0.25, 0.5, 0.1875, 0.5312, 0.625, 0.5312, 0.6875, 0.5, 0.6875, 0.5, 0.625, 0.5312, 0.125, 0.5312, 0.1875, 0.5, 0.1875, 0.5, 0.125, 0.5312, 0.5625, 0.5312, 0.625, 0.5, 0.625, 0.5, 0.5625, 0.5312, 0.0625, 0.5312, 0.125, 0.5, 0.125, 0.5, 0.0625, 0.5312, 0.5, 0.5312, 0.5625, 0.5, 0.5625, 0.5, 0.5, 0.5312, 0.9375, 0.5156, 1.0, 0.5, 0.9375, 0.5156, 0.0, 0.5312, 0.0625, 0.5, 0.0625, 0.5312, 0.4375, 0.5312, 0.5, 0.5, 0.5, 0.5, 0.4375, 0.5312, 0.875, 0.5312, 0.9375, 0.5, 0.9375, 0.5, 0.875, 0.5312, 0.375, 0.5312, 0.4375, 0.5, 0.4375, 0.5, 0.375, 0.5312, 0.8125, 0.5312, 0.875, 0.5, 0.875, 0.5, 0.8125, 0.5312, 0.3125, 0.5312, 0.375, 0.5, 0.375, 0.5, 0.3125, 0.5312, 0.75, 0.5312, 0.8125, 0.5, 0.8125, 0.5, 0.75, 0.5, 0.9375, 0.4844, 1.0, 0.4687, 0.9375, 0.4844, 0.0, 0.5, 0.0625, 0.4687, 0.0625, 0.5, 0.4375, 0.5, 0.5, 0.4687, 0.5, 0.4688, 0.4375, 0.5, 0.875, 0.5, 0.9375, 0.4687, 0.9375, 0.4687, 0.875, 0.5, 0.375, 0.5, 0.4375, 0.4688, 0.4375, 0.4687, 0.375, 0.5, 0.8125, 0.5, 0.875, 0.4687, 0.875, 0.4687, 0.8125, 0.5, 0.3125, 0.5, 0.375, 0.4687, 0.375, 0.4687, 0.3125, 0.5, 0.75, 0.5, 0.8125, 0.4687, 0.8125, 0.4688, 0.75, 0.5, 0.25, 0.5, 0.3125, 0.4687, 0.3125, 0.4688, 0.25, 0.5, 0.6875, 0.5, 0.75, 0.4688, 0.75, 0.4687, 0.6875, 0.5, 0.1875, 0.5, 0.25, 0.4688, 0.25, 0.4687, 0.1875, 0.5, 0.625, 0.5, 0.6875, 0.4687, 0.6875, 0.4688, 0.625, 0.5, 0.125, 0.5, 0.1875, 0.4687, 0.1875, 0.4687, 0.125, 0.5, 0.5625, 0.5, 0.625, 0.4688, 0.625, 0.4688, 0.5625, 0.5, 0.0625, 0.5, 0.125, 0.4687, 0.125, 0.4687, 0.0625, 0.5, 0.5, 0.5, 0.5625, 0.4688, 0.5625, 0.4687, 0.5, 0.4687, 0.6875, 0.4688, 0.75, 0.4375, 0.75, 0.4375, 0.6875, 0.4687, 0.1875, 0.4688, 0.25, 0.4375, 0.25, 0.4375, 0.1875, 0.4688, 0.625, 0.4687, 0.6875, 0.4375, 0.6875, 0.4375, 0.625, 0.4687, 0.125, 0.4687, 0.1875, 0.4375, 0.1875, 0.4375, 0.125, 0.4688, 0.5625, 0.4688, 0.625, 0.4375, 0.625, 0.4375, 0.5625, 0.4687, 0.0625, 0.4687, 0.125, 0.4375, 0.125, 0.4375, 0.0625, 0.4687, 0.5, 0.4688, 0.5625, 0.4375, 0.5625, 0.4375, 0.5, 0.4687, 0.9375, 0.4531, 1.0, 0.4375, 0.9375, 0.4531, 0.0, 0.4687, 0.0625, 0.4375, 0.0625, 0.4688, 0.4375, 0.4687, 0.5, 0.4375, 0.5, 0.4375, 0.4375, 0.4687, 0.875, 0.4687, 0.9375, 0.4375, 0.9375, 0.4375, 0.875, 0.4687, 0.375, 0.4688, 0.4375, 0.4375, 0.4375, 0.4375, 0.375, 0.4687, 0.8125, 0.4687, 0.875, 0.4375, 0.875, 0.4375, 0.8125, 0.4687, 0.3125, 0.4687, 0.375, 0.4375, 0.375, 0.4375, 0.3125, 0.4688, 0.75, 0.4687, 0.8125, 0.4375, 0.8125, 0.4375, 0.75, 0.4688, 0.25, 0.4687, 0.3125, 0.4375, 0.3125, 0.4375, 0.25, 0.4375, 0.4375, 0.4375, 0.5, 0.4062, 0.5, 0.4062, 0.4375, 0.4375, 0.875, 0.4375, 0.9375, 0.4062, 0.9375, 0.4062, 0.875, 0.4375, 0.375, 0.4375, 0.4375, 0.4062, 0.4375, 0.4062, 0.375, 0.4375, 0.8125, 0.4375, 0.875, 0.4062, 0.875, 0.4062, 0.8125, 0.4375, 0.3125, 0.4375, 0.375, 0.4062, 0.375, 0.4062, 0.3125, 0.4375, 0.75, 0.4375, 0.8125, 0.4062, 0.8125, 0.4062, 0.75, 0.4375, 0.25, 0.4375, 0.3125, 0.4062, 0.3125, 0.4062, 0.25, 0.4375, 0.6875, 0.4375, 0.75, 0.4062, 0.75, 0.4062, 0.6875, 0.4375, 0.1875, 0.4375, 0.25, 0.4062, 0.25, 0.4062, 0.1875, 0.4375, 0.625, 0.4375, 0.6875, 0.4062, 0.6875, 0.4062, 0.625, 0.4375, 0.125, 0.4375, 0.1875, 0.4062, 0.1875, 0.4062, 0.125, 0.4375, 0.5625, 0.4375, 0.625, 0.4062, 0.625, 0.4062, 0.5625, 0.4375, 0.0625, 0.4375, 0.125, 0.4062, 0.125, 0.4062, 0.0625, 0.4375, 0.5, 0.4375, 0.5625, 0.4062, 0.5625, 0.4062, 0.5, 0.4375, 0.9375, 0.4219, 1.0, 0.4062, 0.9375, 0.4219, 0.0, 0.4375, 0.0625, 0.4062, 0.0625, 0.4062, 0.1875, 0.4062, 0.25, 0.375, 0.25, 0.375, 0.1875, 0.4062, 0.625, 0.4062, 0.6875, 0.375, 0.6875, 0.375, 0.625, 0.4062, 0.125, 0.4062, 0.1875, 0.375, 0.1875, 0.375, 0.125, 0.4062, 0.5625, 0.4062, 0.625, 0.375, 0.625, 0.375, 0.5625, 0.4062, 0.0625, 0.4062, 0.125, 0.375, 0.125, 0.375, 0.0625, 0.4062, 0.5, 0.4062, 0.5625, 0.375, 0.5625, 0.375, 0.5, 0.4062, 0.9375, 0.3906, 1.0, 0.375, 0.9375, 0.3906, 0.0, 0.4062, 0.0625, 0.375, 0.0625, 0.4062, 0.4375, 0.4062, 0.5, 0.375, 0.5, 0.375, 0.4375, 0.4062, 0.875, 0.4062, 0.9375, 0.375, 0.9375, 0.375, 0.875, 0.4062, 0.375, 0.4062, 0.4375, 0.375, 0.4375, 0.375, 0.375, 0.4062, 0.8125, 0.4062, 0.875, 0.375, 0.875, 0.375, 0.8125, 0.4062, 0.3125, 0.4062, 0.375, 0.375, 0.375, 0.375, 0.3125, 0.4062, 0.75, 0.4062, 0.8125, 0.375, 0.8125, 0.375, 0.75, 0.4062, 0.25, 0.4062, 0.3125, 0.375, 0.3125, 0.375, 0.25, 0.4062, 0.6875, 0.4062, 0.75, 0.375, 0.75, 0.375, 0.6875, 0.375, 0.875, 0.375, 0.9375, 0.3437, 0.9375, 0.3438, 0.875, 0.375, 0.375, 0.375, 0.4375, 0.3438, 0.4375, 0.3438, 0.375, 0.375, 0.8125, 0.375, 0.875, 0.3438, 0.875, 0.3438, 0.8125, 0.375, 0.3125, 0.375, 0.375, 0.3438, 0.375, 0.3438, 0.3125, 0.375, 0.75, 0.375, 0.8125, 0.3438, 0.8125, 0.3438, 0.75, 0.375, 0.25, 0.375, 0.3125, 0.3438, 0.3125, 0.3438, 0.25, 0.375, 0.6875, 0.375, 0.75, 0.3438, 0.75, 0.3438, 0.6875, 0.375, 0.1875, 0.375, 0.25, 0.3438, 0.25, 0.3438, 0.1875, 0.375, 0.625, 0.375, 0.6875, 0.3438, 0.6875, 0.3438, 0.625, 0.375, 0.125, 0.375, 0.1875, 0.3438, 0.1875, 0.3438, 0.125, 0.375, 0.5625, 0.375, 0.625, 0.3438, 0.625, 0.3438, 0.5625, 0.375, 0.0625, 0.375, 0.125, 0.3438, 0.125, 0.3437, 0.0625, 0.375, 0.5, 0.375, 0.5625, 0.3438, 0.5625, 0.3437, 0.5, 0.375, 0.9375, 0.3594, 1.0, 0.3437, 0.9375, 0.3594, 0.0, 0.375, 0.0625, 0.3437, 0.0625, 0.375, 0.4375, 0.375, 0.5, 0.3437, 0.5, 0.3438, 0.4375, 0.3438, 0.625, 0.3438, 0.6875, 0.3125, 0.6875, 0.3125, 0.625, 0.3438, 0.125, 0.3438, 0.1875, 0.3125, 0.1875, 0.3125, 0.125, 0.3438, 0.5625, 0.3438, 0.625, 0.3125, 0.625, 0.3125, 0.5625, 0.3437, 0.0625, 0.3438, 0.125, 0.3125, 0.125, 0.3125, 0.0625, 0.3437, 0.5, 0.3438, 0.5625, 0.3125, 0.5625, 0.3125, 0.5, 0.3437, 0.9375, 0.3281, 1.0, 0.3125, 0.9375, 0.3281, 0.0, 0.3437, 0.0625, 0.3125, 0.0625, 0.3438, 0.4375, 0.3437, 0.5, 0.3125, 0.5, 0.3125, 0.4375, 0.3438, 0.875, 0.3437, 0.9375, 0.3125, 0.9375, 0.3125, 0.875, 0.3438, 0.375, 0.3438, 0.4375, 0.3125, 0.4375, 0.3125, 0.375, 0.3438, 0.8125, 0.3438, 0.875, 0.3125, 0.875, 0.3125, 0.8125, 0.3438, 0.3125, 0.3438, 0.375, 0.3125, 0.375, 0.3125, 0.3125, 0.3438, 0.75, 0.3438, 0.8125, 0.3125, 0.8125, 0.3125, 0.75, 0.3438, 0.25, 0.3438, 0.3125, 0.3125, 0.3125, 0.3125, 0.25, 0.3438, 0.6875, 0.3438, 0.75, 0.3125, 0.75, 0.3125, 0.6875, 0.3438, 0.1875, 0.3438, 0.25, 0.3125, 0.25, 0.3125, 0.1875, 0.3125, 0.375, 0.3125, 0.4375, 0.2812, 0.4375, 0.2812, 0.375, 0.3125, 0.8125, 0.3125, 0.875, 0.2812, 0.875, 0.2812, 0.8125, 0.3125, 0.3125, 0.3125, 0.375, 0.2812, 0.375, 0.2812, 0.3125, 0.3125, 0.75, 0.3125, 0.8125, 0.2812, 0.8125, 0.2812, 0.75, 0.3125, 0.25, 0.3125, 0.3125, 0.2812, 0.3125, 0.2812, 0.25, 0.3125, 0.6875, 0.3125, 0.75, 0.2812, 0.75, 0.2812, 0.6875, 0.3125, 0.1875, 0.3125, 0.25, 0.2812, 0.25, 0.2812, 0.1875, 0.3125, 0.625, 0.3125, 0.6875, 0.2812, 0.6875, 0.2812, 0.625, 0.3125, 0.125, 0.3125, 0.1875, 0.2812, 0.1875, 0.2812, 0.125, 0.3125, 0.5625, 0.3125, 0.625, 0.2812, 0.625, 0.2812, 0.5625, 0.3125, 0.0625, 0.3125, 0.125, 0.2812, 0.125, 0.2812, 0.0625, 0.3125, 0.5, 0.3125, 0.5625, 0.2812, 0.5625, 0.2812, 0.5, 0.3125, 0.9375, 0.2969, 1.0, 0.2812, 0.9375, 0.2969, 0.0, 0.3125, 0.0625, 0.2812, 0.0625, 0.3125, 0.4375, 0.3125, 0.5, 0.2812, 0.5, 0.2812, 0.4375, 0.3125, 0.875, 0.3125, 0.9375, 0.2812, 0.9375, 0.2812, 0.875, 0.2812, 0.125, 0.2812, 0.1875, 0.25, 0.1875, 0.25, 0.125, 0.2812, 0.5625, 0.2812, 0.625, 0.25, 0.625, 0.25, 0.5625, 0.2812, 0.0625, 0.2812, 0.125, 0.25, 0.125, 0.25, 0.0625, 0.2812, 0.5, 0.2812, 0.5625, 0.25, 0.5625, 0.25, 0.5, 0.2812, 0.9375, 0.2656, 1.0, 0.25, 0.9375, 0.2656, 0.0, 0.2812, 0.0625, 0.25, 0.0625, 0.2812, 0.4375, 0.2812, 0.5, 0.25, 0.5, 0.25, 0.4375, 0.2812, 0.875, 0.2812, 0.9375, 0.25, 0.9375, 0.25, 0.875, 0.2812, 0.375, 0.2812, 0.4375, 0.25, 0.4375, 0.25, 0.375, 0.2812, 0.8125, 0.2812, 0.875, 0.25, 0.875, 0.25, 0.8125, 0.2812, 0.3125, 0.2812, 0.375, 0.25, 0.375, 0.25, 0.3125, 0.2812, 0.75, 0.2812, 0.8125, 0.25, 0.8125, 0.25, 0.75, 0.2812, 0.25, 0.2812, 0.3125, 0.25, 0.3125, 0.25, 0.25, 0.2812, 0.6875, 0.2812, 0.75, 0.25, 0.75, 0.25, 0.6875, 0.2812, 0.1875, 0.2812, 0.25, 0.25, 0.25, 0.25, 0.1875, 0.2812, 0.625, 0.2812, 0.6875, 0.25, 0.6875, 0.25, 0.625, 0.25, 0.3125, 0.25, 0.375, 0.2188, 0.375, 0.2188, 0.3125, 0.25, 0.75, 0.25, 0.8125, 0.2188, 0.8125, 0.2188, 0.75, 0.25, 0.25, 0.25, 0.3125, 0.2188, 0.3125, 0.2188, 0.25, 0.25, 0.6875, 0.25, 0.75, 0.2188, 0.75, 0.2188, 0.6875, 0.25, 0.1875, 0.25, 0.25, 0.2188, 0.25, 0.2188, 0.1875, 0.25, 0.625, 0.25, 0.6875, 0.2188, 0.6875, 0.2188, 0.625, 0.25, 0.125, 0.25, 0.1875, 0.2188, 0.1875, 0.2188, 0.125, 0.25, 0.5625, 0.25, 0.625, 0.2188, 0.625, 0.2188, 0.5625, 0.25, 0.0625, 0.25, 0.125, 0.2188, 0.125, 0.2188, 0.0625, 0.25, 0.5, 0.25, 0.5625, 0.2188, 0.5625, 0.2187, 0.5, 0.25, 0.9375, 0.2344, 1.0, 0.2188, 0.9375, 0.2344, 0.0, 0.25, 0.0625, 0.2188, 0.0625, 0.25, 0.4375, 0.25, 0.5, 0.2187, 0.5, 0.2188, 0.4375, 0.25, 0.875, 0.25, 0.9375, 0.2188, 0.9375, 0.2188, 0.875, 0.25, 0.375, 0.25, 0.4375, 0.2188, 0.4375, 0.2188, 0.375, 0.25, 0.8125, 0.25, 0.875, 0.2188, 0.875, 0.2188, 0.8125, 0.2188, 0.0625, 0.2188, 0.125, 0.1875, 0.125, 0.1875, 0.0625, 0.2187, 0.5, 0.2188, 0.5625, 0.1875, 0.5625, 0.1875, 0.5, 0.2188, 0.9375, 0.2031, 1.0, 0.1875, 0.9375, 0.2031, 0.0, 0.2188, 0.0625, 0.1875, 0.0625, 0.2188, 0.4375, 0.2187, 0.5, 0.1875, 0.5, 0.1875, 0.4375, 0.2188, 0.875, 0.2188, 0.9375, 0.1875, 0.9375, 0.1875, 0.875, 0.2188, 0.375, 0.2188, 0.4375, 0.1875, 0.4375, 0.1875, 0.375, 0.2188, 0.8125, 0.2188, 0.875, 0.1875, 0.875, 0.1875, 0.8125, 0.2188, 0.3125, 0.2188, 0.375, 0.1875, 0.375, 0.1875, 0.3125, 0.2188, 0.75, 0.2188, 0.8125, 0.1875, 0.8125, 0.1875, 0.75, 0.2188, 0.25, 0.2188, 0.3125, 0.1875, 0.3125, 0.1875, 0.25, 0.2188, 0.6875, 0.2188, 0.75, 0.1875, 0.75, 0.1875, 0.6875, 0.2188, 0.1875, 0.2188, 0.25, 0.1875, 0.25, 0.1875, 0.1875, 0.2188, 0.625, 0.2188, 0.6875, 0.1875, 0.6875, 0.1875, 0.625, 0.2188, 0.125, 0.2188, 0.1875, 0.1875, 0.1875, 0.1875, 0.125, 0.2188, 0.5625, 0.2188, 0.625, 0.1875, 0.625, 0.1875, 0.5625, 0.1875, 0.75, 0.1875, 0.8125, 0.1562, 0.8125, 0.1563, 0.75, 0.1875, 0.25, 0.1875, 0.3125, 0.1563, 0.3125, 0.1563, 0.25, 0.1875, 0.6875, 0.1875, 0.75, 0.1563, 0.75, 0.1563, 0.6875, 0.1875, 0.1875, 0.1875, 0.25, 0.1563, 0.25, 0.1562, 0.1875, 0.1875, 0.625, 0.1875, 0.6875, 0.1563, 0.6875, 0.1563, 0.625, 0.1875, 0.125, 0.1875, 0.1875, 0.1562, 0.1875, 0.1563, 0.125, 0.1875, 0.5625, 0.1875, 0.625, 0.1563, 0.625, 0.1562, 0.5625, 0.1875, 0.0625, 0.1875, 0.125, 0.1563, 0.125, 0.1563, 0.0625, 0.1875, 0.5, 0.1875, 0.5625, 0.1562, 0.5625, 0.1562, 0.5, 0.1875, 0.9375, 0.1719, 1.0, 0.1563, 0.9375, 0.1719, 0.0, 0.1875, 0.0625, 0.1563, 0.0625, 0.1875, 0.4375, 0.1875, 0.5, 0.1562, 0.5, 0.1562, 0.4375, 0.1875, 0.875, 0.1875, 0.9375, 0.1563, 0.9375, 0.1563, 0.875, 0.1875, 0.375, 0.1875, 0.4375, 0.1562, 0.4375, 0.1562, 0.375, 0.1875, 0.8125, 0.1875, 0.875, 0.1563, 0.875, 0.1562, 0.8125, 0.1875, 0.3125, 0.1875, 0.375, 0.1562, 0.375, 0.1563, 0.3125, 0.1562, 0.5, 0.1562, 0.5625, 0.125, 0.5625, 0.125, 0.5, 0.1563, 0.9375, 0.1406, 1.0, 0.125, 0.9375, 0.1406, 0.0, 0.1563, 0.0625, 0.125, 0.0625, 0.1562, 0.4375, 0.1562, 0.5, 0.125, 0.5, 0.125, 0.4375, 0.1563, 0.875, 0.1563, 0.9375, 0.125, 0.9375, 0.125, 0.875, 0.1562, 0.375, 0.1562, 0.4375, 0.125, 0.4375, 0.125, 0.375, 0.1562, 0.8125, 0.1563, 0.875, 0.125, 0.875, 0.125, 0.8125, 0.1563, 0.3125, 0.1562, 0.375, 0.125, 0.375, 0.125, 0.3125, 0.1563, 0.75, 0.1562, 0.8125, 0.125, 0.8125, 0.125, 0.75, 0.1563, 0.25, 0.1563, 0.3125, 0.125, 0.3125, 0.125, 0.25, 0.1563, 0.6875, 0.1563, 0.75, 0.125, 0.75, 0.125, 0.6875, 0.1562, 0.1875, 0.1563, 0.25, 0.125, 0.25, 0.125, 0.1875, 0.1563, 0.625, 0.1563, 0.6875, 0.125, 0.6875, 0.125, 0.625, 0.1563, 0.125, 0.1562, 0.1875, 0.125, 0.1875, 0.125, 0.125, 0.1562, 0.5625, 0.1563, 0.625, 0.125, 0.625, 0.125, 0.5625, 0.1563, 0.0625, 0.1563, 0.125, 0.125, 0.125, 0.125, 0.0625, 0.125, 0.25, 0.125, 0.3125, 0.09375, 0.3125, 0.09375, 0.25, 0.125, 0.6875, 0.125, 0.75, 0.09375, 0.75, 0.09375, 0.6875, 0.125, 0.1875, 0.125, 0.25, 0.09375, 0.25, 0.09375, 0.1875, 0.125, 0.625, 0.125, 0.6875, 0.09375, 0.6875, 0.09375, 0.625, 0.125, 0.125, 0.125, 0.1875, 0.09375, 0.1875, 0.09375, 0.125, 0.125, 0.5625, 0.125, 0.625, 0.09375, 0.625, 0.09375, 0.5625, 0.125, 0.0625, 0.125, 0.125, 0.09375, 0.125, 0.09375, 0.0625, 0.125, 0.5, 0.125, 0.5625, 0.09375, 0.5625, 0.09375, 0.5, 0.125, 0.9375, 0.1094, 1.0, 0.09375, 0.9375, 0.1094, 0.0, 0.125, 0.0625, 0.09375, 0.0625, 0.125, 0.4375, 0.125, 0.5, 0.09375, 0.5, 0.09375, 0.4375, 0.125, 0.875, 0.125, 0.9375, 0.09375, 0.9375, 0.09375, 0.875, 0.125, 0.375, 0.125, 0.4375, 0.09375, 0.4375, 0.09375, 0.375, 0.125, 0.8125, 0.125, 0.875, 0.09375, 0.875, 0.09375, 0.8125, 0.125, 0.3125, 0.125, 0.375, 0.09375, 0.375, 0.09375, 0.3125, 0.125, 0.75, 0.125, 0.8125, 0.09375, 0.8125, 0.09375, 0.75, 0.09375, 0.9375, 0.07813, 1.0, 0.0625, 0.9375, 0.07813, 0.0, 0.09375, 0.0625, 0.0625, 0.0625, 0.09375, 0.4375, 0.09375, 0.5, 0.0625, 0.5, 0.0625, 0.4375, 0.09375, 0.875, 0.09375, 0.9375, 0.0625, 0.9375, 0.0625, 0.875, 0.09375, 0.375, 0.09375, 0.4375, 0.0625, 0.4375, 0.0625, 0.375, 0.09375, 0.8125, 0.09375, 0.875, 0.0625, 0.875, 0.0625, 0.8125, 0.09375, 0.3125, 0.09375, 0.375, 0.0625, 0.375, 0.0625, 0.3125, 0.09375, 0.75, 0.09375, 0.8125, 0.0625, 0.8125, 0.0625, 0.75, 0.09375, 0.25, 0.09375, 0.3125, 0.0625, 0.3125, 0.0625, 0.25, 0.09375, 0.6875, 0.09375, 0.75, 0.0625, 0.75, 0.0625, 0.6875, 0.09375, 0.1875, 0.09375, 0.25, 0.0625, 0.25, 0.0625, 0.1875, 0.09375, 0.625, 0.09375, 0.6875, 0.0625, 0.6875, 0.0625, 0.625, 0.09375, 0.125, 0.09375, 0.1875, 0.0625, 0.1875, 0.0625, 0.125, 0.09375, 0.5625, 0.09375, 0.625, 0.0625, 0.625, 0.0625, 0.5625, 0.09375, 0.0625, 0.09375, 0.125, 0.0625, 0.125, 0.0625, 0.0625, 0.09375, 0.5, 0.09375, 0.5625, 0.0625, 0.5625, 0.0625, 0.5, 0.0625, 0.6875, 0.0625, 0.75, 0.03125, 0.75, 0.03125, 0.6875, 0.0625, 0.1875, 0.0625, 0.25, 0.03125, 0.25, 0.03125, 0.1875, 0.0625, 0.625, 0.0625, 0.6875, 0.03125, 0.6875, 0.03125, 0.625, 0.0625, 0.125, 0.0625, 0.1875, 0.03125, 0.1875, 0.03125, 0.125, 0.0625, 0.5625, 0.0625, 0.625, 0.03125, 0.625, 0.03125, 0.5625, 0.0625, 0.0625, 0.0625, 0.125, 0.03125, 0.125, 0.03125, 0.0625, 0.0625, 0.5, 0.0625, 0.5625, 0.03125, 0.5625, 0.03125, 0.5, 0.0625, 0.9375, 0.04688, 1.0, 0.03125, 0.9375, 0.04688, 0.0, 0.0625, 0.0625, 0.03125, 0.0625, 0.0625, 0.4375, 0.0625, 0.5, 0.03125, 0.5, 0.03125, 0.4375, 0.0625, 0.875, 0.0625, 0.9375, 0.03125, 0.9375, 0.03125, 0.875, 0.0625, 0.375, 0.0625, 0.4375, 0.03125, 0.4375, 0.03125, 0.375, 0.0625, 0.8125, 0.0625, 0.875, 0.03125, 0.875, 0.03125, 0.8125, 0.0625, 0.3125, 0.0625, 0.375, 0.03125, 0.375, 0.03125, 0.3125, 0.0625, 0.75, 0.0625, 0.8125, 0.03125, 0.8125, 0.03125, 0.75, 0.0625, 0.25, 0.0625, 0.3125, 0.03125, 0.3125, 0.03125, 0.25, 0.03125, 0.4375, 0.03125, 0.5, 0.0, 0.5, 0.0, 0.4375, 0.03125, 0.875, 0.03125, 0.9375, 8.941e-08, 0.9375, 2.98e-08, 0.875, 0.03125, 0.375, 0.03125, 0.4375, 0.0, 0.4375, 0.0, 0.375, 0.03125, 0.8125, 0.03125, 0.875, 2.98e-08, 0.875, 0.0, 0.8125, 0.03125, 0.3125, 0.03125, 0.375, 0.0, 0.375, 2.98e-08, 0.3125, 0.03125, 0.75, 0.03125, 0.8125, 0.0, 0.8125, 2.98e-08, 0.75, 0.03125, 0.25, 0.03125, 0.3125, 2.98e-08, 0.3125, 2.98e-08, 0.25, 0.03125, 0.6875, 0.03125, 0.75, 2.98e-08, 0.75, 2.98e-08, 0.6875, 0.03125, 0.1875, 0.03125, 0.25, 2.98e-08, 0.25, 0.0, 0.1875, 0.03125, 0.625, 0.03125, 0.6875, 2.98e-08, 0.6875, 0.0, 0.625, 0.03125, 0.125, 0.03125, 0.1875, 0.0, 0.1875, 2.98e-08, 0.125, 0.03125, 0.5625, 0.03125, 0.625, 0.0, 0.625, 0.0, 0.5625, 0.03125, 0.0625, 0.03125, 0.125, 2.98e-08, 0.125, 8.941e-08, 0.0625, 0.03125, 0.5, 0.03125, 0.5625, 0.0, 0.5625, 0.0, 0.5, 0.03125, 0.9375, 0.01563, 1.0, 8.941e-08, 0.9375, 0.01563, 0.0, 0.03125, 0.0625, 8.941e-08, 0.0625, 1.0, 0.1875, 1.0, 0.25, 0.9688, 0.25, 0.9688, 0.1875, 1.0, 0.625, 1.0, 0.6875, 0.9688, 0.6875, 0.9688, 0.625, 1.0, 0.125, 1.0, 0.1875, 0.9688, 0.1875, 0.9688, 0.125, 1.0, 0.5625, 1.0, 0.625, 0.9688, 0.625, 0.9688, 0.5625, 1.0, 0.0625, 1.0, 0.125, 0.9688, 0.125, 0.9688, 0.0625, 1.0, 0.5, 1.0, 0.5625, 0.9688, 0.5625, 0.9687, 0.5, 1.0, 0.9375, 0.9844, 1.0, 0.9688, 0.9375, 0.9844, 0.0, 1.0, 0.0625, 0.9688, 0.0625, 1.0, 0.4375, 1.0, 0.5, 0.9687, 0.5, 0.9688, 0.4375, 1.0, 0.875, 1.0, 0.9375, 0.9688, 0.9375, 0.9688, 0.875, 1.0, 0.375, 1.0, 0.4375, 0.9688, 0.4375, 0.9687, 0.375, 1.0, 0.8125, 1.0, 0.875, 0.9688, 0.875, 0.9688, 0.8125, 1.0, 0.3125, 1.0, 0.375, 0.9687, 0.375, 0.9688, 0.3125, 1.0, 0.75, 1.0, 0.8125, 0.9688, 0.8125, 0.9688, 0.75, 1.0, 0.25, 1.0, 0.3125, 0.9688, 0.3125, 0.9688, 0.25, 1.0, 0.6875, 1.0, 0.75, 0.9688, 0.75, 0.9688, 0.6875, 0.9687, 0.375, 0.9688, 0.4375, 0.9375, 0.4375, 0.9375, 0.375, 0.9688, 0.8125, 0.9688, 0.875, 0.9375, 0.875, 0.9375, 0.8125, 0.9688, 0.3125, 0.9687, 0.375, 0.9375, 0.375, 0.9375, 0.3125, 0.9688, 0.75, 0.9688, 0.8125, 0.9375, 0.8125, 0.9375, 0.75, 0.9688, 0.25, 0.9688, 0.3125, 0.9375, 0.3125, 0.9375, 0.25, 0.9688, 0.6875, 0.9688, 0.75, 0.9375, 0.75, 0.9375, 0.6875, 0.9688, 0.1875, 0.9688, 0.25, 0.9375, 0.25, 0.9375, 0.1875, 0.9688, 0.625, 0.9688, 0.6875, 0.9375, 0.6875, 0.9375, 0.625, 0.9688, 0.125, 0.9688, 0.1875, 0.9375, 0.1875, 0.9375, 0.125, 0.9688, 0.5625, 0.9688, 0.625, 0.9375, 0.625, 0.9375, 0.5625, 0.9688, 0.0625, 0.9688, 0.125, 0.9375, 0.125, 0.9375, 0.0625, 0.9687, 0.5, 0.9688, 0.5625, 0.9375, 0.5625, 0.9375, 0.5, 0.9688, 0.9375, 0.9531, 1.0, 0.9375, 0.9375, 0.9531, 0.0, 0.9688, 0.0625, 0.9375, 0.0625, 0.9688, 0.4375, 0.9687, 0.5, 0.9375, 0.5, 0.9375, 0.4375, 0.9688, 0.875, 0.9688, 0.9375, 0.9375, 0.9375, 0.9375, 0.875, 0.9375, 0.125, 0.9375, 0.1875, 0.9062, 0.1875, 0.9062, 0.125, 0.9375, 0.5625, 0.9375, 0.625, 0.9062, 0.625, 0.9062, 0.5625, 0.9375, 0.0625, 0.9375, 0.125, 0.9062, 0.125, 0.9062, 0.0625, 0.9375, 0.5, 0.9375, 0.5625, 0.9062, 0.5625, 0.9062, 0.5, 0.9375, 0.9375, 0.9219, 1.0, 0.9062, 0.9375, 0.9219, 0.0, 0.9375, 0.0625, 0.9062, 0.0625, 0.9375, 0.4375, 0.9375, 0.5, 0.9062, 0.5, 0.9062, 0.4375, 0.9375, 0.875, 0.9375, 0.9375, 0.9062, 0.9375, 0.9062, 0.875, 0.9375, 0.375, 0.9375, 0.4375, 0.9062, 0.4375, 0.9062, 0.375, 0.9375, 0.8125, 0.9375, 0.875, 0.9062, 0.875, 0.9062, 0.8125, 0.9375, 0.3125, 0.9375, 0.375, 0.9062, 0.375, 0.9062, 0.3125, 0.9375, 0.75, 0.9375, 0.8125, 0.9062, 0.8125, 0.9062, 0.75, 0.9375, 0.25, 0.9375, 0.3125, 0.9062, 0.3125, 0.9062, 0.25, 0.9375, 0.6875, 0.9375, 0.75, 0.9062, 0.75, 0.9062, 0.6875, 0.9375, 0.1875, 0.9375, 0.25, 0.9062, 0.25, 0.9062, 0.1875, 0.9375, 0.625, 0.9375, 0.6875, 0.9062, 0.6875, 0.9062, 0.625, 0.9062, 0.8125, 0.9062, 0.875, 0.875, 0.875, 0.875, 0.8125, 0.9062, 0.3125, 0.9062, 0.375, 0.875, 0.375, 0.875, 0.3125, 0.9062, 0.75, 0.9062, 0.8125, 0.875, 0.8125, 0.875, 0.75, 0.9062, 0.25, 0.9062, 0.3125, 0.875, 0.3125, 0.875, 0.25, 0.9062, 0.6875, 0.9062, 0.75, 0.875, 0.75, 0.875, 0.6875, 0.9062, 0.1875, 0.9062, 0.25, 0.875, 0.25, 0.875, 0.1875, 0.9062, 0.625, 0.9062, 0.6875, 0.875, 0.6875, 0.875, 0.625, 0.9062, 0.125, 0.9062, 0.1875, 0.875, 0.1875, 0.875, 0.125, 0.9062, 0.5625, 0.9062, 0.625, 0.875, 0.625, 0.875, 0.5625, 0.9062, 0.0625, 0.9062, 0.125, 0.875, 0.125, 0.875, 0.0625, 0.9062, 0.5, 0.9062, 0.5625, 0.875, 0.5625, 0.875, 0.5, 0.9062, 0.9375, 0.8906, 1.0, 0.875, 0.9375, 0.8906, 0.0, 0.9062, 0.0625, 0.875, 0.0625, 0.9062, 0.4375, 0.9062, 0.5, 0.875, 0.5, 0.875, 0.4375, 0.9062, 0.875, 0.9062, 0.9375, 0.875, 0.9375, 0.875, 0.875, 0.9062, 0.375, 0.9062, 0.4375, 0.875, 0.4375, 0.875, 0.375, 0.875, 0.5625, 0.875, 0.625, 0.8438, 0.625, 0.8438, 0.5625, 0.875, 0.0625, 0.875, 0.125, 0.8438, 0.125, 0.8438, 0.0625, 0.875, 0.5, 0.875, 0.5625, 0.8438, 0.5625, 0.8437, 0.5, 0.875, 0.9375, 0.8594, 1.0, 0.8438, 0.9375, 0.8594, 0.0, 0.875, 0.0625, 0.8438, 0.0625, 0.875, 0.4375, 0.875, 0.5, 0.8437, 0.5, 0.8438, 0.4375, 0.875, 0.875, 0.875, 0.9375, 0.8438, 0.9375, 0.8438, 0.875, 0.875, 0.375, 0.875, 0.4375, 0.8438, 0.4375, 0.8438, 0.375, 0.875, 0.8125, 0.875, 0.875, 0.8438, 0.875, 0.8438, 0.8125, 0.875, 0.3125, 0.875, 0.375, 0.8438, 0.375, 0.8438, 0.3125, 0.875, 0.75, 0.875, 0.8125, 0.8438, 0.8125, 0.8438, 0.75, 0.875, 0.25, 0.875, 0.3125, 0.8438, 0.3125, 0.8438, 0.25, 0.875, 0.6875, 0.875, 0.75, 0.8438, 0.75, 0.8438, 0.6875, 0.875, 0.1875, 0.875, 0.25, 0.8438, 0.25, 0.8438, 0.1875, 0.875, 0.625, 0.875, 0.6875, 0.8438, 0.6875, 0.8438, 0.625, 0.875, 0.125, 0.875, 0.1875, 0.8438, 0.1875, 0.8438, 0.125, 0.8438, 0.3125, 0.8438, 0.375, 0.8125, 0.375, 0.8125, 0.3125, 0.8438, 0.75, 0.8438, 0.8125, 0.8125, 0.8125, 0.8125, 0.75, 0.8438, 0.25, 0.8438, 0.3125, 0.8125, 0.3125, 0.8125, 0.25, 0.8438, 0.6875, 0.8438, 0.75, 0.8125, 0.75, 0.8125, 0.6875, 0.8438, 0.1875, 0.8438, 0.25, 0.8125, 0.25, 0.8125, 0.1875, 0.8438, 0.625, 0.8438, 0.6875, 0.8125, 0.6875, 0.8125, 0.625, 0.8438, 0.125, 0.8438, 0.1875, 0.8125, 0.1875, 0.8125, 0.125, 0.8438, 0.5625, 0.8438, 0.625, 0.8125, 0.625, 0.8125, 0.5625, 0.8438, 0.0625, 0.8438, 0.125, 0.8125, 0.125, 0.8125, 0.0625, 0.8437, 0.5, 0.8438, 0.5625, 0.8125, 0.5625, 0.8125, 0.5, 0.8438, 0.9375, 0.8281, 1.0, 0.8125, 0.9375, 0.8281, 0.0, 0.8438, 0.0625, 0.8125, 0.0625, 0.8438, 0.4375, 0.8437, 0.5, 0.8125, 0.5, 0.8125, 0.4375, 0.8438, 0.875, 0.8438, 0.9375, 0.8125, 0.9375, 0.8125, 0.875, 0.8438, 0.375, 0.8438, 0.4375, 0.8125, 0.4375, 0.8125, 0.375, 0.8438, 0.8125, 0.8438, 0.875, 0.8125, 0.875, 0.8125, 0.8125, 0.8125, 0.0625, 0.8125, 0.125, 0.7812, 0.125, 0.7812, 0.0625, 0.8125, 0.5, 0.8125, 0.5625, 0.7812, 0.5625, 0.7812, 0.5, 0.8125, 0.9375, 0.7969, 1.0, 0.7812, 0.9375, 0.7969, 0.0, 0.8125, 0.0625, 0.7812, 0.0625, 0.8125, 0.4375, 0.8125, 0.5, 0.7812, 0.5, 0.7812, 0.4375, 0.8125, 0.875, 0.8125, 0.9375, 0.7812, 0.9375, 0.7812, 0.875, 0.8125, 0.375, 0.8125, 0.4375, 0.7812, 0.4375, 0.7812, 0.375, 0.8125, 0.8125, 0.8125, 0.875, 0.7812, 0.875, 0.7812, 0.8125, 0.8125, 0.3125, 0.8125, 0.375, 0.7812, 0.375, 0.7812, 0.3125, 0.8125, 0.75, 0.8125, 0.8125, 0.7812, 0.8125, 0.7812, 0.75, 0.8125, 0.25, 0.8125, 0.3125, 0.7812, 0.3125, 0.7812, 0.25, 0.8125, 0.6875, 0.8125, 0.75, 0.7812, 0.75, 0.7812, 0.6875, 0.8125, 0.1875, 0.8125, 0.25, 0.7812, 0.25, 0.7812, 0.1875, 0.8125, 0.625, 0.8125, 0.6875, 0.7812, 0.6875, 0.7812, 0.625, 0.8125, 0.125, 0.8125, 0.1875, 0.7812, 0.1875, 0.7812, 0.125, 0.8125, 0.5625, 0.8125, 0.625, 0.7812, 0.625, 0.7812, 0.5625, 0.7812, 0.75, 0.7812, 0.8125, 0.75, 0.8125, 0.75, 0.75, 0.7812, 0.25, 0.7812, 0.3125, 0.75, 0.3125, 0.75, 0.25, 0.7812, 0.6875, 0.7812, 0.75, 0.75, 0.75, 0.75, 0.6875, 0.7812, 0.1875, 0.7812, 0.25, 0.75, 0.25, 0.75, 0.1875, 0.7812, 0.625, 0.7812, 0.6875, 0.75, 0.6875, 0.75, 0.625, 0.7812, 0.125, 0.7812, 0.1875, 0.75, 0.1875, 0.75, 0.125, 0.7812, 0.5625, 0.7812, 0.625, 0.75, 0.625, 0.75, 0.5625, 0.7812, 0.0625, 0.7812, 0.125, 0.75, 0.125, 0.75, 0.0625, 0.7812, 0.5, 0.7812, 0.5625, 0.75, 0.5625, 0.75, 0.5, 0.7812, 0.9375, 0.7656, 1.0, 0.75, 0.9375, 0.7656, 0.0, 0.7812, 0.0625, 0.75, 0.0625, 0.7812, 0.4375, 0.7812, 0.5, 0.75, 0.5, 0.75, 0.4375, 0.7812, 0.875, 0.7812, 0.9375, 0.75, 0.9375, 0.75, 0.875, 0.7812, 0.375, 0.7812, 0.4375, 0.75, 0.4375, 0.75, 0.375, 0.7812, 0.8125, 0.7812, 0.875, 0.75, 0.875, 0.75, 0.8125, 0.7812, 0.3125, 0.7812, 0.375, 0.75, 0.375, 0.75, 0.3125])
me_sphere.use_remesh_fix_poles = True
me_sphere.use_remesh_preserve_attributes = False
me_sphere.update()

# ---- curves / text
cu_beziercurve = bpy.data.curves.new('BezierCurve', 'CURVE')
cu_beziercurve.dimensions = '3D'
_sp = cu_beziercurve.splines.new('BEZIER'); _sp.bezier_points.add(2)
_sp.bezier_points.foreach_set('co', [2.785, 1.334, 1.173, 2.835, 0.0, 0.0, -2.835, 0.0, 0.0])
_sp.bezier_points.foreach_set('handle_left', [2.449, 1.213, 3.145, 4.252, 1.417, 0.0, 0.0, 0.0, 0.0])
_sp.bezier_points.foreach_set('handle_right', [3.121, 1.454, -0.7996, 1.417, -1.417, 0.0, -5.669, 0.0, 0.0])
for _p, _l, _r in zip(_sp.bezier_points, ['ALIGNED', 'ALIGNED', 'ALIGNED'], ['ALIGNED', 'ALIGNED', 'ALIGNED']): _p.handle_left_type = _l; _p.handle_right_type = _r
_sp.bezier_points.foreach_set('radius', [2.835, 2.835, 2.835])
_sp.order_u = 0
_sp.order_v = 0
cu_beziercurve.use_path = True
cu_beziercurve.fill_mode = 'FULL'
cu_beziercurve_001 = bpy.data.curves.new('BezierCurve.001', 'CURVE')
cu_beziercurve_001.dimensions = '3D'
_sp = cu_beziercurve_001.splines.new('BEZIER'); _sp.bezier_points.add(38)
_sp.bezier_points.foreach_set('co', [1.964, 0.08085, 0.0, 1.863, 0.1807, 0.0, 1.763, 0.2786, 0.0, 1.662, 0.3738, 0.0, 1.561, 0.4652, 0.0, 1.46, 0.5518, 0.0, 1.36, 0.6329, 0.0, 1.259, 0.7075, 0.0, 1.158, 0.775, 0.0, 1.058, 0.8346, 0.0, 0.9569, 0.8858, 0.0, 0.8561, 0.928, 0.0, 0.7554, 0.9607, 0.0, 0.6547, 0.9838, 0.0, 0.554, 0.9968, 0.0, 0.4533, 0.9998, 0.0, 0.3525, 0.9926, 0.0, 0.2518, 0.9754, 0.0, 0.1511, 0.9482, 0.0, 0.05036, 0.9115, 0.0, -0.05036, 0.8655, 0.0, -0.1511, 0.8108, 0.0, -0.2518, 0.7478, 0.0, -0.3525, 0.6773, 0.0, -0.4533, 0.5998, 0.0, -0.554, 0.5163, 0.0, -0.6547, 0.4276, 0.0, -0.7554, 0.3346, 0.0, -0.8561, 0.2381, 0.0, -0.9569, 0.1392, 0.0, -1.058, 0.03895, 0.0, -1.158, -0.06172, 0.0, -1.259, -0.1618, 0.0, -1.36, -0.2602, 0.0, -1.46, -0.3559, 0.0, -1.561, -0.4481, 0.0, -1.662, -0.5357, 0.0, -1.763, -0.6179, 0.0, -1.863, -0.6939, 0.0])
_sp.bezier_points.foreach_set('handle_left', [1.964, 0.08085, 0.0, 1.897, 0.1474, 0.0, 1.796, 0.246, 0.0, 1.696, 0.3421, 0.0, 1.595, 0.4347, 0.0, 1.494, 0.5229, 0.0, 1.393, 0.6059, 0.0, 1.293, 0.6826, 0.0, 1.192, 0.7525, 0.0, 1.091, 0.8147, 0.0, 0.9904, 0.8687, 0.0, 0.8897, 0.9139, 0.0, 0.789, 0.9498, 0.0, 0.6883, 0.9761, 0.0, 0.5876, 0.9925, 0.0, 0.4868, 0.9988, 0.0, 0.3861, 0.995, 0.0, 0.2854, 0.9811, 0.0, 0.1847, 0.9573, 0.0, 0.08394, 0.9237, 0.0, -0.01679, 0.8808, 0.0, -0.1175, 0.829, 0.0, -0.2182, 0.7688, 0.0, -0.319, 0.7008, 0.0, -0.4197, 0.6256, 0.0, -0.5204, 0.5442, 0.0, -0.6211, 0.4572, 0.0, -0.7218, 0.3656, 0.0, -0.8226, 0.2703, 0.0, -0.9233, 0.1722, 0.0, -1.024, 0.07238, 0.0, -1.125, -0.02816, 0.0, -1.225, -0.1284, 0.0, -1.326, -0.2274, 0.0, -1.427, -0.324, 0.0, -1.528, -0.4174, 0.0, -1.628, -0.5065, 0.0, -1.729, -0.5905, 0.0, -1.83, -0.6685, 0.0])
_sp.bezier_points.foreach_set('handle_right', [1.931, 0.1141, 0.0, 1.83, 0.2133, 0.0, 1.729, 0.3104, 0.0, 1.628, 0.4043, 0.0, 1.528, 0.4941, 0.0, 1.427, 0.5788, 0.0, 1.326, 0.6578, 0.0, 1.225, 0.73, 0.0, 1.125, 0.7949, 0.0, 1.024, 0.8517, 0.0, 0.9233, 0.8998, 0.0, 0.8226, 0.9389, 0.0, 0.7218, 0.9684, 0.0, 0.6211, 0.9881, 0.0, 0.5204, 0.9978, 0.0, 0.4197, 0.9974, 0.0, 0.319, 0.9869, 0.0, 0.2182, 0.9663, 0.0, 0.1175, 0.936, 0.0, 0.01679, 0.8962, 0.0, -0.08394, 0.8473, 0.0, -0.1847, 0.7898, 0.0, -0.2854, 0.7243, 0.0, -0.3861, 0.6515, 0.0, -0.4868, 0.572, 0.0, -0.5876, 0.4868, 0.0, -0.6883, 0.3966, 0.0, -0.789, 0.3024, 0.0, -0.8897, 0.2051, 0.0, -0.9904, 0.1058, 0.0, -1.091, 0.005395, 0.0, -1.192, -0.09507, 0.0, -1.293, -0.1946, 0.0, -1.393, -0.2921, 0.0, -1.494, -0.3867, 0.0, -1.595, -0.4773, 0.0, -1.696, -0.5631, 0.0, -1.796, -0.6432, 0.0, -1.863, -0.6939, 0.0])
for _p, _l, _r in zip(_sp.bezier_points, ['FREE', 'VECTOR', 'VECTOR', 'VECTOR', 'VECTOR', 'VECTOR', 'VECTOR', 'VECTOR', 'VECTOR', 'VECTOR', 'VECTOR', 'VECTOR', 'VECTOR', 'VECTOR', 'VECTOR', 'VECTOR', 'VECTOR', 'VECTOR', 'VECTOR', 'VECTOR', 'VECTOR', 'VECTOR', 'VECTOR', 'VECTOR', 'VECTOR', 'VECTOR', 'VECTOR', 'VECTOR', 'VECTOR', 'VECTOR', 'VECTOR', 'VECTOR', 'VECTOR', 'VECTOR', 'VECTOR', 'VECTOR', 'VECTOR', 'VECTOR', 'VECTOR'], ['VECTOR', 'VECTOR', 'VECTOR', 'VECTOR', 'VECTOR', 'VECTOR', 'VECTOR', 'VECTOR', 'VECTOR', 'VECTOR', 'VECTOR', 'VECTOR', 'VECTOR', 'VECTOR', 'VECTOR', 'VECTOR', 'VECTOR', 'VECTOR', 'VECTOR', 'VECTOR', 'VECTOR', 'VECTOR', 'VECTOR', 'VECTOR', 'VECTOR', 'VECTOR', 'VECTOR', 'VECTOR', 'VECTOR', 'VECTOR', 'VECTOR', 'VECTOR', 'VECTOR', 'VECTOR', 'VECTOR', 'VECTOR', 'VECTOR', 'VECTOR', 'FREE']): _p.handle_left_type = _l; _p.handle_right_type = _r
cu_beziercurve_001.fill_mode = 'FULL'
cu_beziercurve_002 = bpy.data.curves.new('BezierCurve.002', 'CURVE')
cu_beziercurve_002.dimensions = '3D'
_sp = cu_beziercurve_002.splines.new('BEZIER'); _sp.bezier_points.add(76)
_sp.bezier_points.foreach_set('co', [3.896, -1.01, 0.0, 3.795, -0.8046, 0.0, 3.694, -0.5964, 0.0, 3.593, -0.3938, 0.0, 3.492, -0.2044, 0.0, 3.39, -0.03485, 0.0, 3.289, 0.1093, 0.0, 3.188, 0.2238, 0.0, 3.087, 0.3057, 0.0, 2.986, 0.354, 0.0, 2.884, 0.369, 0.0, 2.783, 0.3525, 0.0, 2.682, 0.308, 0.0, 2.581, 0.2401, 0.0, 2.479, 0.1545, 0.0, 2.378, 0.05772, 0.0, 2.277, -0.04316, 0.0, 2.176, -0.141, 0.0, 2.075, -0.2286, 0.0, 1.973, -0.2995, 0.0, 1.872, -0.3477, 0.0, 1.771, -0.3685, 0.0, 1.67, -0.3582, 0.0, 1.569, -0.3149, 0.0, 1.467, -0.2377, 0.0, 1.366, -0.1278, 0.0, 1.265, 0.01222, 0.0, 1.164, 0.1784, 0.0, 1.063, 0.3653, 0.0, 0.9614, 0.5664, 0.0, 0.8602, 0.7743, 0.0, 0.759, 0.981, 0.0, 0.6578, 1.178, 0.0, 0.5566, 1.358, 0.0, 0.4554, 1.512, 0.0, 0.3542, 1.634, 0.0, 0.253, 1.717, 0.0, 0.1518, 1.757, 0.0, 0.0506, 1.751, 0.0, -0.0506, 1.696, 0.0, -0.1518, 1.594, 0.0, -0.253, 1.445, 0.0, -0.3542, 1.254, 0.0, -0.4554, 1.026, 0.0, -0.5566, 0.7665, 0.0, -0.6578, 0.4838, 0.0, -0.759, 0.1863, 0.0, -0.8602, -0.1168, 0.0, -0.9614, -0.4164, 0.0, -1.063, -0.7033, 0.0, -1.164, -0.9687, 0.0, -1.265, -1.205, 0.0, -1.366, -1.405, 0.0, -1.467, -1.564, 0.0, -1.569, -1.677, 0.0, -1.67, -1.742, 0.0, -1.771, -1.76, 0.0, -1.872, -1.73, 0.0, -1.973, -1.656, 0.0, -2.075, -1.543, 0.0, -2.176, -1.396, 0.0, -2.277, -1.221, 0.0, -2.378, -1.027, 0.0, -2.479, -0.8222, 0.0, -2.581, -0.6139, 0.0, -2.682, -0.4105, 0.0, -2.783, -0.2197, 0.0, -2.884, -0.04827, 0.0, -2.986, 0.0982, 0.0, -3.087, 0.2153, 0.0, -3.188, 0.3001, 0.0, -3.289, 0.3513, 0.0, -3.39, 0.369, 0.0, -3.492, 0.355, 0.0, -3.593, 0.3127, 0.0, -3.694, 0.2466, 0.0, -3.795, 0.1622, 0.0])
_sp.bezier_points.foreach_set('handle_left', [3.896, -1.01, 0.0, 3.829, -0.8732, 0.0, 3.728, -0.6658, 0.0, 3.626, -0.4613, 0.0, 3.525, -0.2675, 0.0, 3.424, -0.09137, 0.0, 3.323, 0.06124, 0.0, 3.222, 0.1856, 0.0, 3.12, 0.2784, 0.0, 3.019, 0.3379, 0.0, 2.918, 0.364, 0.0, 2.817, 0.358, 0.0, 2.716, 0.3228, 0.0, 2.614, 0.2627, 0.0, 2.513, 0.183, 0.0, 2.412, 0.08998, 0.0, 2.311, -0.00953, 0.0, 2.21, -0.1084, 0.0, 2.108, -0.1994, 0.0, 2.007, -0.2758, 0.0, 1.906, -0.3316, 0.0, 1.805, -0.3616, 0.0, 1.704, -0.3617, 0.0, 1.602, -0.3293, 0.0, 1.501, -0.2634, 0.0, 1.4, -0.1645, 0.0, 1.299, -0.03447, 0.0, 1.198, 0.123, 0.0, 1.096, 0.303, 0.0, 0.9952, 0.4994, 0.0, 0.894, 0.705, 0.0, 0.7928, 0.9121, 0.0, 0.6916, 1.112, 0.0, 0.5904, 1.298, 0.0, 0.4892, 1.461, 0.0, 0.3879, 1.593, 0.0, 0.2867, 1.689, 0.0, 0.1855, 1.744, 0.0, 0.08434, 1.753, 0.0, -0.01687, 1.714, 0.0, -0.1181, 1.628, 0.0, -0.2193, 1.495, 0.0, -0.3205, 1.318, 0.0, -0.4217, 1.102, 0.0, -0.5229, 0.8529, 0.0, -0.6241, 0.578, 0.0, -0.7253, 0.2855, 0.0, -0.8265, -0.01578, 0.0, -0.9277, -0.3166, 0.0, -1.029, -0.6077, 0.0, -1.13, -0.8802, 0.0, -1.231, -1.126, 0.0, -1.333, -1.338, 0.0, -1.434, -1.511, 0.0, -1.535, -1.639, 0.0, -1.636, -1.721, 0.0, -1.737, -1.754, 0.0, -1.839, -1.74, 0.0, -1.94, -1.681, 0.0, -2.041, -1.581, 0.0, -2.142, -1.445, 0.0, -2.243, -1.279, 0.0, -2.345, -1.092, 0.0, -2.446, -0.8906, 0.0, -2.547, -0.6833, 0.0, -2.648, -0.4783, 0.0, -2.749, -0.2833, 0.0, -2.851, -0.1054, 0.0, -2.952, 0.04938, 0.0, -3.053, 0.1763, 0.0, -3.154, 0.2718, 0.0, -3.255, 0.3342, 0.0, -3.357, 0.3631, 0.0, -3.458, 0.3597, 0.0, -3.559, 0.3268, 0.0, -3.66, 0.2686, 0.0, -3.761, 0.1904, 0.0])
_sp.bezier_points.foreach_set('handle_right', [3.863, -0.9418, 0.0, 3.761, -0.7352, 0.0, 3.66, -0.5289, 0.0, 3.559, -0.3307, 0.0, 3.458, -0.1479, 0.0, 3.357, 0.0132, 0.0, 3.255, 0.1474, 0.0, 3.154, 0.2511, 0.0, 3.053, 0.3218, 0.0, 2.952, 0.359, 0.0, 2.851, 0.3635, 0.0, 2.749, 0.3377, 0.0, 2.648, 0.2854, 0.0, 2.547, 0.2115, 0.0, 2.446, 0.1222, 0.0, 2.345, 0.0241, 0.0, 2.243, -0.07576, 0.0, 2.142, -0.1702, 0.0, 2.041, -0.2522, 0.0, 1.94, -0.3155, 0.0, 1.839, -0.3546, 0.0, 1.737, -0.3651, 0.0, 1.636, -0.3438, 0.0, 1.535, -0.2891, 0.0, 1.434, -0.2011, 0.0, 1.333, -0.08115, 0.0, 1.231, 0.06762, 0.0, 1.13, 0.2407, 0.0, 1.029, 0.4323, 0.0, 0.9277, 0.6357, 0.0, 0.8265, 0.8432, 0.0, 0.7253, 1.047, 0.0, 0.6241, 1.238, 0.0, 0.5229, 1.409, 0.0, 0.4217, 1.553, 0.0, 0.3205, 1.661, 0.0, 0.2193, 1.73, 0.0, 0.1181, 1.755, 0.0, 0.01687, 1.732, 0.0, -0.08434, 1.662, 0.0, -0.1855, 1.544, 0.0, -0.2867, 1.382, 0.0, -0.3879, 1.178, 0.0, -0.4892, 0.9394, 0.0, -0.5904, 0.6722, 0.0, -0.6916, 0.3846, 0.0, -0.7928, 0.08527, 0.0, -0.894, -0.2167, 0.0, -0.9952, -0.512, 0.0, -1.096, -0.7918, 0.0, -1.198, -1.047, 0.0, -1.299, -1.272, 0.0, -1.4, -1.458, 0.0, -1.501, -1.601, 0.0, -1.602, -1.699, 0.0, -1.704, -1.748, 0.0, -1.805, -1.75, 0.0, -1.906, -1.706, 0.0, -2.007, -1.619, 0.0, -2.108, -1.494, 0.0, -2.21, -1.338, 0.0, -2.311, -1.157, 0.0, -2.412, -0.959, 0.0, -2.513, -0.7527, 0.0, -2.614, -0.5461, 0.0, -2.716, -0.3469, 0.0, -2.817, -0.1626, 0.0, -2.918, 0.0005541, 0.0, -3.019, 0.1372, 0.0, -3.12, 0.2436, 0.0, -3.222, 0.3172, 0.0, -3.323, 0.3572, 0.0, -3.424, 0.3643, 0.0, -3.525, 0.3409, 0.0, -3.626, 0.2907, 0.0, -3.728, 0.2185, 0.0, -3.795, 0.1622, 0.0])
for _p, _l, _r in zip(_sp.bezier_points, ['FREE', 'VECTOR', 'VECTOR', 'VECTOR', 'VECTOR', 'VECTOR', 'VECTOR', 'VECTOR', 'VECTOR', 'VECTOR', 'VECTOR', 'VECTOR', 'VECTOR', 'VECTOR', 'VECTOR', 'VECTOR', 'VECTOR', 'VECTOR', 'VECTOR', 'VECTOR', 'VECTOR', 'VECTOR', 'VECTOR', 'VECTOR', 'VECTOR', 'VECTOR', 'VECTOR', 'VECTOR', 'VECTOR', 'VECTOR', 'VECTOR', 'VECTOR', 'VECTOR', 'VECTOR', 'VECTOR', 'VECTOR', 'VECTOR', 'VECTOR', 'VECTOR', 'VECTOR', 'VECTOR', 'VECTOR', 'VECTOR', 'VECTOR', 'VECTOR', 'VECTOR', 'VECTOR', 'VECTOR', 'VECTOR', 'VECTOR', 'VECTOR', 'VECTOR', 'VECTOR', 'VECTOR', 'VECTOR', 'VECTOR', 'VECTOR', 'VECTOR', 'VECTOR', 'VECTOR', 'VECTOR', 'VECTOR', 'VECTOR', 'VECTOR', 'VECTOR', 'VECTOR', 'VECTOR', 'VECTOR', 'VECTOR', 'VECTOR', 'VECTOR', 'VECTOR', 'VECTOR', 'VECTOR', 'VECTOR', 'VECTOR', 'VECTOR'], ['VECTOR', 'VECTOR', 'VECTOR', 'VECTOR', 'VECTOR', 'VECTOR', 'VECTOR', 'VECTOR', 'VECTOR', 'VECTOR', 'VECTOR', 'VECTOR', 'VECTOR', 'VECTOR', 'VECTOR', 'VECTOR', 'VECTOR', 'VECTOR', 'VECTOR', 'VECTOR', 'VECTOR', 'VECTOR', 'VECTOR', 'VECTOR', 'VECTOR', 'VECTOR', 'VECTOR', 'VECTOR', 'VECTOR', 'VECTOR', 'VECTOR', 'VECTOR', 'VECTOR', 'VECTOR', 'VECTOR', 'VECTOR', 'VECTOR', 'VECTOR', 'VECTOR', 'VECTOR', 'VECTOR', 'VECTOR', 'VECTOR', 'VECTOR', 'VECTOR', 'VECTOR', 'VECTOR', 'VECTOR', 'VECTOR', 'VECTOR', 'VECTOR', 'VECTOR', 'VECTOR', 'VECTOR', 'VECTOR', 'VECTOR', 'VECTOR', 'VECTOR', 'VECTOR', 'VECTOR', 'VECTOR', 'VECTOR', 'VECTOR', 'VECTOR', 'VECTOR', 'VECTOR', 'VECTOR', 'VECTOR', 'VECTOR', 'VECTOR', 'VECTOR', 'VECTOR', 'VECTOR', 'VECTOR', 'VECTOR', 'VECTOR', 'FREE']): _p.handle_left_type = _l; _p.handle_right_type = _r
cu_beziercurve_002.fill_mode = 'FULL'
cu_beziercurve_003 = bpy.data.curves.new('BezierCurve.003', 'CURVE')
cu_beziercurve_003.dimensions = '3D'
_sp = cu_beziercurve_003.splines.new('BEZIER'); _sp.bezier_points.add(9)
_sp.bezier_points.foreach_set('co', [-0.06246, 0.004405, 1.027e-06, -0.0651, 0.003524, 1.027e-06, -0.06774, 0.002643, 1.027e-06, -0.07039, 0.001762, 1.028e-06, -0.07303, 0.0008812, 1.028e-06, -0.07567, 0.0, 1.028e-06, -0.07831, -0.0008812, 1.028e-06, -0.08095, -0.001762, 1.028e-06, -0.08359, -0.002643, 1.028e-06, -0.08623, -0.003524, 1.028e-06])
_sp.bezier_points.foreach_set('handle_left', [-0.06246, 0.004405, 1.027e-06, -0.06422, 0.003818, 1.027e-06, -0.06686, 0.002937, 1.027e-06, -0.0695, 0.002056, 1.028e-06, -0.07215, 0.001175, 1.028e-06, -0.07479, 0.0002937, 1.028e-06, -0.07743, -0.0005875, 1.028e-06, -0.08007, -0.001469, 1.028e-06, -0.08271, -0.00235, 1.028e-06, -0.08535, -0.003231, 1.028e-06])
_sp.bezier_points.foreach_set('handle_right', [-0.06334, 0.004112, 1.027e-06, -0.06598, 0.003231, 1.027e-06, -0.06862, 0.00235, 1.027e-06, -0.07127, 0.001469, 1.028e-06, -0.07391, 0.0005875, 1.028e-06, -0.07655, -0.0002937, 1.028e-06, -0.07919, -0.001175, 1.028e-06, -0.08183, -0.002056, 1.028e-06, -0.08447, -0.002937, 1.028e-06, -0.08623, -0.003524, 1.028e-06])
for _p, _l, _r in zip(_sp.bezier_points, ['FREE', 'VECTOR', 'VECTOR', 'VECTOR', 'VECTOR', 'VECTOR', 'VECTOR', 'VECTOR', 'VECTOR', 'VECTOR'], ['VECTOR', 'VECTOR', 'VECTOR', 'VECTOR', 'VECTOR', 'VECTOR', 'VECTOR', 'VECTOR', 'VECTOR', 'FREE']): _p.handle_left_type = _l; _p.handle_right_type = _r
cu_beziercurve_003.fill_mode = 'FULL'

# ---- objects
ob_light = bpy.data.objects.new('Light', light_light)
ob_camera = bpy.data.objects.new('Camera', cam_camera)
ob_beziercurve = bpy.data.objects.new('BezierCurve', cu_beziercurve)
ob_sphere = bpy.data.objects.new('Sphere', me_sphere)
ob_beziercurve_001 = bpy.data.objects.new('BezierCurve.001', cu_beziercurve_001)
ob_beziercurve_002 = bpy.data.objects.new('BezierCurve.002', cu_beziercurve_002)
ob_beziercurve_003 = bpy.data.objects.new('BezierCurve.003', cu_beziercurve_003)
_N = ng_geometry_nodes.nodes; _L = ng_geometry_nodes.links
n0 = _N.new('NodeGroupOutput'); n0.name = 'Group Output'; n0.location = (615, 0)
n1 = _N.new('GeometryNodeJoinGeometry'); n1.name = 'Join Geometry'; n1.location = (395, -3)
n2 = _N.new('GeometryNodeObjectInfo'); n2.name = 'Object Info'; n2.location = (-503, -198)
n2.inputs[0].default_value = ob_sphere
n3 = _N.new('GeometryNodeRealizeInstances'); n3.name = 'Realize Instances'; n3.location = (187, -153)
n4 = _N.new('GeometryNodeInstanceOnPoints'); n4.name = 'Instance on Points'; n4.location = (-45, -106)
n4.inputs[6].default_value = (0.3, 0.3, 0.3)
n5 = _N.new('GeometryNodeObjectInfo'); n5.name = 'Object Info.001'; n5.location = (-515, 35)
n5.inputs[0].default_value = ob_beziercurve_001
n6 = _N.new('NodeGroupInput'); n6.name = 'Group Input'; n6.location = (-371, 114)
n7 = _N.new('GeometryNodeResampleCurve'); n7.name = 'Resample Curve'; n7.location = (-135, 195)
n7.keep_last_segment = False
n7.inputs[2].default_value = 7
n7.inputs[3].default_value = 0.001
n8 = _N.new('GeometryNodeCurveEndpointSelection'); n8.name = 'Endpoint Selection'; n8.location = (-804, -163)
n8.inputs[0].default_value = 21
n8.inputs[1].default_value = 8
n9 = _N.new('GeometryNodeResampleCurve'); n9.name = 'Resample Curve.001'; n9.location = (-237, -37)
n9.keep_last_segment = False
n9.inputs[2].default_value = 8
n9.inputs[3].default_value = 0.001
n10 = _N.new('GeometryNodeObjectInfo'); n10.name = 'Object Info.002'; n10.location = (-745, -29)
n10.inputs[0].default_value = ob_beziercurve_002
_L.new(n6.outputs[0], n7.inputs[0])
_L.new(n1.outputs[0], n0.inputs[0])
_L.new(n4.outputs[0], n1.inputs[0])
_L.new(n2.outputs[4], n4.inputs[2])
_L.new(n8.outputs[0], n4.inputs[1])
_L.new(n9.outputs[0], n4.inputs[0])
_L.new(n10.outputs[4], n9.inputs[0])
_L.new(n10.outputs[4], n1.inputs[0])
n0.is_active_output = True

# ---- transforms, parenting, visibility, modifiers, constraints
ob_light.location = (4.076, 1.005, 5.904)
ob_light.rotation_euler = (0.6503, 0.05522, 1.866)
ob_light.lock_rotations_4d = False
ob_light.empty_display_type = 'ARROWS'
ob_light.color = (0.0, 0.0, 0.0, 0.0)
ob_light.lineart.crease_threshold = 0.0
ob_camera.location = (7.359, -6.926, 4.958)
ob_camera.rotation_euler = (1.109, 0.0, 0.8149)
ob_camera.lock_rotations_4d = False
ob_camera.empty_display_type = 'ARROWS'
ob_camera.color = (0.0, 0.0, 0.0, 0.0)
ob_camera.display_type = 'WIRE'
ob_camera.lineart.crease_threshold = 0.0
ob_beziercurve.location = (0.0, 0.0, 0.0)
_m = ob_beziercurve.modifiers.new('GeometryNodes', 'NODES')
_m.node_group = ng_geometry_nodes
ob_sphere.location = (0.0, 0.0, 0.0)
ob_sphere.scale = (0.4213, 0.4213, 0.4213)
ob_beziercurve_001.location = (-1.097, -1.965, 0.0)
ob_beziercurve_001.rotation_euler = (0.0, -0.0, 3.142)
ob_beziercurve_002.location = (-0.8213, 0.1192, 0.0)
ob_beziercurve_002.rotation_euler = (0.0, -0.0, 3.142)
ob_beziercurve_003.location = (-6.308, 0.0, -1.522)
ob_beziercurve_003.rotation_euler = (-1.571, -1.571, 0.0)
ob_beziercurve_003.scale = (1.0, 1.0, 1.0)

# ---- collection membership
col_collection.objects.link(ob_light)
col_collection.objects.link(ob_camera)
col_collection.objects.link(ob_beziercurve)
col_collection.objects.link(ob_sphere)
col_collection.objects.link(ob_beziercurve_001)
col_collection.objects.link(ob_beziercurve_002)
col_collection.objects.link(ob_beziercurve_003)

# ---- scene / render settings (as saved in the file)
scene.camera = ob_camera
scene.frame_start = 1; scene.frame_end = 250; scene.frame_set(1)
scene.render.engine = 'BLENDER_EEVEE_NEXT'
scene.cycles.sampling_pattern = 'TABULATED_SOBOL'
scene.cycles.use_light_tree = False
scene.view_settings.view_transform = 'Filmic'
bpy.context.view_layer.update()
